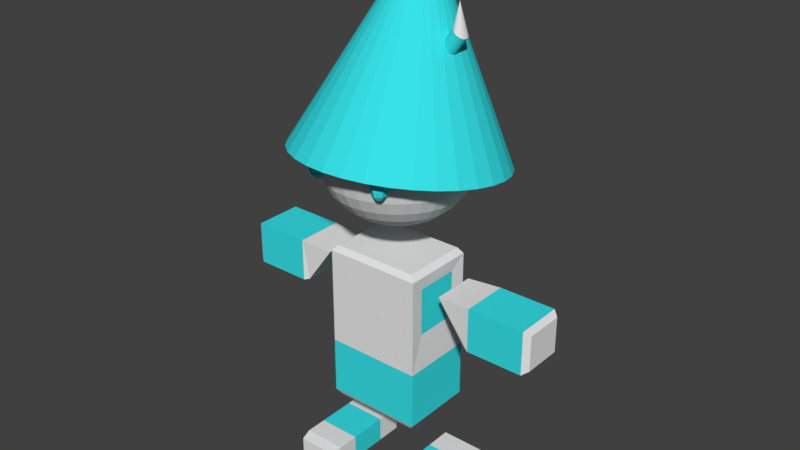 # Source: BasicBotStanding.blend  (saved by Blender 2.78.0; exported with 4.5.12 LTS)
import bpy
from mathutils import Matrix  # noqa: F401  (used for matrix-valued properties, if any)

bpy.ops.wm.read_factory_settings(use_empty=True)
scene = bpy.context.scene
scene.name = 'Scene'

# ---- collections
col_collection_1 = bpy.data.collections.new('Collection 1'); scene.collection.children.link(col_collection_1)

# ---- materials (node trees are filled in below, after node groups)
mat_basecolor = bpy.data.materials.new('BaseColor')
mat_basecolor.alpha_threshold = 0.0
mat_basecolor.use_transparent_shadow = False
mat_basecolor.roughness = 0.5
mat_blueish = bpy.data.materials.new('Blueish')
mat_blueish.alpha_threshold = 0.0
mat_blueish.use_transparent_shadow = False
mat_blueish.diffuse_color = (0.03868, 0.7547, 0.8, 1.0)
mat_blueish.specular_color = (1.0, 0.02497, 0.0)
mat_blueish.roughness = 0.5
mat_blueish.specular_intensity = 1.0
mat_basecolor_001 = bpy.data.materials.new('BaseColor.001')
mat_basecolor_001.alpha_threshold = 0.0
mat_basecolor_001.use_transparent_shadow = False
mat_basecolor_001.roughness = 0.5
mat_metalic = bpy.data.materials.new('Metalic')
mat_metalic.alpha_threshold = 0.0
mat_metalic.use_transparent_shadow = False
mat_metalic.diffuse_color = (0.8, 0.02335, 0.0, 1.0)
mat_metalic.roughness = 0.5

# ---- material node trees

# ---- world
world_world = bpy.data.worlds.new('World'); scene.world = world_world
world_world.color = (0.05088, 0.05088, 0.05088)
world_world.use_sun_shadow = False
world_world.sun_shadow_jitter_overblur = 0.0
world_world.cycles.sampling_method = 'MANUAL'

# ---- meshes
me_cube = bpy.data.meshes.new('Cube')
me_cube.from_pydata([(-0.5, -1.014, 5.444), (-0.5, -0.9671, 5.383), (-0.5, -0.9499, 5.3), (-0.5, -0.9671, 5.217), (-0.5, -1.014, 5.156), (-0.5, -1.078, 5.467), (-0.4444, -1.046, 5.444), (-0.4038, -1.023, 5.383), (-0.3889, -1.014, 5.3), (-0.4038, -1.023, 5.217), (-0.4444, -1.046, 5.156), (-0.4444, -1.11, 5.444), (-0.4038, -1.134, 5.383), (-0.3889, -1.142, 5.3), (-0.4038, -1.134, 5.217), (-0.4444, -1.11, 5.156), (-0.5, -1.142, 5.444), (-0.5, -1.189, 5.383), (-0.5, -1.206, 5.3), (-0.5, -1.189, 5.217), (-0.5, -1.142, 5.156), (-0.5, -1.078, 5.133), (-0.5556, -1.11, 5.444), (-0.5962, -1.134, 5.383), (-0.6111, -1.142, 5.3), (-0.5962, -1.134, 5.217), (-0.5556, -1.11, 5.156), (-0.5556, -1.046, 5.444), (-0.5962, -1.023, 5.383), (-0.6111, -1.014, 5.3), (-0.5962, -1.023, 5.217), (-0.5556, -1.046, 5.156), (-2.445, 0.3764, 2.859), (-1.555, 0.3764, 2.859), (-2.445, -0.3764, 2.859), (-1.555, -0.3764, 2.859), (-2.445, 0.3764, 3.541), (-1.555, 0.3764, 3.541), (-2.445, -0.3764, 3.541), (-1.555, -0.3764, 3.541), (-2.534, -0.3079, 2.923), (-2.534, 0.3079, 2.923), (-2.534, -0.3079, 3.477), (-2.534, 0.3079, 3.477), (-1.466, 0.3421, 2.892), (-1.466, -0.3421, 2.892), (-1.021, -0.3421, 3.508), (-1.021, 0.3421, 3.508), (-1.191, -0.7736, -0.0025), (-1.191, -0.7736, 0.4025), (-1.191, 0.5736, -0.0025), (-1.191, 0.5736, 0.4025), (-0.5088, -0.7736, -0.0025), (-0.5088, -0.7736, 0.4025), (-0.5088, 0.5736, -0.0025), (-0.5088, 0.5736, 0.4025), (-1.157, -0.9486, -0.000369), (-1.157, -0.9486, 0.3641), (-0.5429, -0.9486, 0.3641), (-0.5429, -0.9486, -0.000369), (-1.191, -0.4368, -0.0025), (-1.191, -0.4368, 0.4025), (-0.5088, -0.4368, -0.0025), (-0.5088, -0.4368, 0.4025), (-1.191, 0.1694, 0.4025), (-0.5088, 0.1694, -0.0025), (-1.191, 0.1694, -0.0025), (-0.5088, 0.1694, 0.4025), (0.6, -1.014, 5.444), (0.6, -0.9671, 5.383), (0.6, -0.9499, 5.3), (0.6, -0.9671, 5.217), (0.6, -1.014, 5.156), (0.6, -1.078, 5.467), (0.6556, -1.046, 5.444), (0.6962, -1.023, 5.383), (0.7111, -1.014, 5.3), (0.6962, -1.023, 5.217), (0.6556, -1.046, 5.156), (0.6556, -1.11, 5.444), (0.6962, -1.134, 5.383), (0.7111, -1.142, 5.3), (0.6962, -1.134, 5.217), (0.6556, -1.11, 5.156), (0.6, -1.142, 5.444), (0.6, -1.189, 5.383), (0.6, -1.206, 5.3), (0.6, -1.189, 5.217), (0.6, -1.142, 5.156), (0.6, -1.078, 5.133), (0.5444, -1.11, 5.444), (0.5038, -1.134, 5.383), (0.4889, -1.142, 5.3), (0.5038, -1.134, 5.217), (0.5444, -1.11, 5.156), (0.5444, -1.046, 5.444), (0.5038, -1.023, 5.383), (0.4889, -1.014, 5.3), (0.5038, -1.023, 5.217), (0.5444, -1.046, 5.156), (0.5088, -0.7736, -0.0025), (0.5088, -0.7736, 0.4025), (0.5088, 0.5736, -0.0025), (0.5088, 0.5736, 0.4025), (1.191, -0.7736, -0.0025), (1.191, -0.7736, 0.4025), (1.191, 0.5736, -0.0025), (1.191, 0.5736, 0.4025), (0.5429, -0.9486, -0.000369), (0.5429, -0.9486, 0.3641), (1.157, -0.9486, 0.3641), (1.157, -0.9486, -0.000369), (0.5088, -0.4368, -0.0025), (0.5088, -0.4368, 0.4025), (1.191, -0.4368, -0.0025), (1.191, -0.4368, 0.4025), (0.5088, 0.1694, 0.4025), (1.191, 0.1694, -0.0025), (0.5088, 0.1694, -0.0025), (1.191, 0.1694, 0.4025), (2.445, -0.3764, 2.859), (1.555, -0.3764, 2.859), (2.445, 0.3764, 2.859), (1.555, 0.3764, 2.859), (2.445, -0.3764, 3.541), (1.555, -0.3764, 3.541), (2.445, 0.3764, 3.541), (1.555, 0.3764, 3.541), (2.534, 0.3079, 2.923), (2.534, -0.3079, 2.923), (2.534, 0.3079, 3.477), (2.534, -0.3079, 3.477), (1.466, -0.3421, 2.892), (1.466, 0.3421, 2.892), (1.021, 0.3421, 3.508), (1.021, -0.3421, 3.508), (0.4465, 0.2653, 6.485), (0.5782, 0.2677, 6.671), (0.4647, 0.264, 6.472), (0.5965, 0.2664, 6.658), (0.4824, 0.2584, 6.46), (0.6142, 0.2608, 6.646), (0.4989, 0.2486, 6.448), (0.6306, 0.251, 6.634), (0.5136, 0.2352, 6.438), (0.6453, 0.2375, 6.624), (0.5258, 0.2185, 6.429), (0.6575, 0.2209, 6.616), (0.5352, 0.1992, 6.423), (0.6669, 0.2016, 6.609), (0.5413, 0.1781, 6.419), (0.673, 0.1805, 6.605), (0.5439, 0.1559, 6.417), (0.6757, 0.1583, 6.604), (0.543, 0.1336, 6.418), (0.6747, 0.136, 6.604), (0.5386, 0.112, 6.422), (0.6703, 0.1144, 6.608), (0.5307, 0.09185, 6.427), (0.6625, 0.09424, 6.614), (0.5198, 0.07401, 6.435), (0.6516, 0.0764, 6.622), (0.5063, 0.05915, 6.445), (0.638, 0.06153, 6.631), (0.4906, 0.04782, 6.456), (0.6224, 0.05021, 6.643), (0.4734, 0.04048, 6.469), (0.6052, 0.04286, 6.655), (0.4554, 0.03739, 6.481), (0.5871, 0.03978, 6.668), (0.4371, 0.03868, 6.494), (0.5689, 0.04107, 6.681), (0.4194, 0.04431, 6.507), (0.5512, 0.04669, 6.693), (0.403, 0.05404, 6.518), (0.5347, 0.05643, 6.705), (0.3883, 0.06752, 6.529), (0.52, 0.0699, 6.715), (0.3761, 0.08421, 6.537), (0.5078, 0.0866, 6.723), (0.3667, 0.1035, 6.543), (0.4984, 0.1059, 6.73), (0.3606, 0.1246, 6.547), (0.4923, 0.127, 6.734), (0.3579, 0.1467, 6.549), (0.4897, 0.1491, 6.735), (0.3589, 0.1691, 6.548), (0.4906, 0.1715, 6.734), (0.3633, 0.1907, 6.545), (0.495, 0.1931, 6.731), (0.3711, 0.2108, 6.539), (0.5029, 0.2132, 6.725), (0.382, 0.2287, 6.531), (0.5138, 0.2311, 6.717), (0.3956, 0.2435, 6.521), (0.5273, 0.2459, 6.707), (0.4112, 0.2549, 6.51), (0.543, 0.2572, 6.696), (0.4284, 0.2622, 6.498), (0.5602, 0.2646, 6.684), (0.9258, 0.2723, 7.124), (0.9075, 0.2736, 7.137), (0.9435, 0.2667, 7.111), (0.9599, 0.257, 7.1), (0.9746, 0.2435, 7.09), (0.9868, 0.2268, 7.081), (0.9962, 0.2075, 7.075), (1.002, 0.1864, 7.071), (1.005, 0.1643, 7.069), (1.004, 0.142, 7.07), (0.9996, 0.1203, 7.073), (0.9918, 0.1002, 7.079), (0.9809, 0.08236, 7.087), (0.9673, 0.0675, 7.097), (0.9517, 0.05617, 7.108), (0.9345, 0.04883, 7.12), (0.9164, 0.04574, 7.133), (0.8982, 0.04703, 7.146), (0.8805, 0.05266, 7.159), (0.864, 0.06239, 7.17), (0.8493, 0.07587, 7.18), (0.8371, 0.09256, 7.189), (0.8277, 0.1118, 7.195), (0.8216, 0.133, 7.199), (0.819, 0.1551, 7.201), (0.8199, 0.1774, 7.2), (0.8243, 0.1991, 7.196), (0.8322, 0.2192, 7.191), (0.8431, 0.237, 7.183), (0.8566, 0.2519, 7.173), (0.8723, 0.2632, 7.162), (0.8895, 0.2706, 7.149), (0.8931, 0.1529, 7.549), (0.8931, 0.1529, 7.549), (0.8931, 0.1529, 7.549), (0.8931, 0.1529, 7.549), (0.8931, 0.1529, 7.549), (0.8931, 0.1529, 7.549), (0.8931, 0.1529, 7.549), (0.8931, 0.1529, 7.549), (0.8931, 0.1529, 7.549), (0.8931, 0.1529, 7.549), (0.8931, 0.1529, 7.549), (0.8931, 0.1529, 7.549), (0.8931, 0.1529, 7.549), (0.8931, 0.1529, 7.549), (0.8931, 0.1529, 7.549), (0.8931, 0.1529, 7.549), (0.8931, 0.1529, 7.549), (0.8931, 0.1529, 7.549), (0.8931, 0.1529, 7.549), (0.8931, 0.1529, 7.549), (0.8931, 0.1529, 7.549), (0.8931, 0.1529, 7.549), (0.8931, 0.1529, 7.549), (0.8931, 0.1529, 7.549), (0.8931, 0.1529, 7.549), (0.8931, 0.1529, 7.549), (0.8931, 0.1529, 7.549), (0.8931, 0.1529, 7.549), (0.8931, 0.1529, 7.549), (0.8931, 0.1529, 7.549), (0.8931, 0.1529, 7.549), (0.8931, 0.1529, 7.549), (0.0416, 1.567, 4.988), (0.3506, 1.537, 4.993), (0.6478, 1.448, 5.009), (0.9216, 1.304, 5.034), (1.162, 1.11, 5.068), (1.359, 0.8737, 5.11), (1.505, 0.604, 5.157), (1.595, 0.3114, 5.209), (1.626, 0.007075, 5.263), (0.0416, 0.5572, 8.383), (1.595, -0.2973, 5.316), (1.505, -0.5899, 5.368), (1.359, -0.8596, 5.416), (1.162, -1.096, 5.457), (0.9216, -1.29, 5.491), (0.6478, -1.434, 5.517), (0.3506, -1.523, 5.533), (0.0416, -1.553, 5.538), (-0.2674, -1.523, 5.533), (-0.5646, -1.434, 5.517), (-0.8384, -1.29, 5.491), (-1.078, -1.096, 5.457), (-1.275, -0.8596, 5.416), (-1.422, -0.5899, 5.368), (-1.512, -0.2973, 5.316), (-1.542, 0.007076, 5.263), (-1.512, 0.3114, 5.209), (-1.422, 0.604, 5.157), (-1.275, 0.8737, 5.11), (-1.078, 1.11, 5.068), (-0.8384, 1.304, 5.034), (-0.5646, 1.448, 5.009), (-0.2674, 1.537, 4.993), (0.08682, 0.1926, 6.666), (0.1303, 0.4112, 6.599), (0.1704, 0.6127, 6.489), (0.2055, 0.7892, 6.341), (0.2343, 0.9341, 6.161), (0.2557, 1.042, 5.956), (0.2689, 1.108, 5.733), (0.2734, 1.131, 5.501), (0.2689, 1.108, 5.269), (0.2557, 1.042, 5.046), (0.2343, 0.9341, 4.841), (0.2055, 0.7892, 4.661), (0.1704, 0.6127, 4.513), (0.1303, 0.4112, 4.403), (0.08682, 0.1926, 4.336), (0.1303, 0.1795, 6.666), (0.2156, 0.3854, 6.599), (0.2942, 0.5751, 6.489), (0.3631, 0.7414, 6.341), (0.4196, 0.8779, 6.161), (0.4616, 0.9794, 5.956), (0.4875, 1.042, 5.733), (0.4962, 1.063, 5.501), (0.4875, 1.042, 5.269), (0.4616, 0.9794, 5.046), (0.4196, 0.8779, 4.841), (0.3631, 0.7414, 4.661), (0.2942, 0.5751, 4.513), (0.2156, 0.3854, 4.403), (0.1303, 0.1795, 4.336), (0.1704, 0.158, 6.666), (0.2942, 0.3433, 6.599), (0.4083, 0.5141, 6.489), (0.5083, 0.6638, 6.341), (0.5904, 0.7866, 6.161), (0.6514, 0.8779, 5.956), (0.6889, 0.9341, 5.733), (0.7016, 0.9531, 5.501), (0.6889, 0.9341, 5.269), (0.6514, 0.8779, 5.046), (0.5904, 0.7866, 4.841), (0.5083, 0.6638, 4.661), (0.4083, 0.5141, 4.513), (0.2942, 0.3433, 4.403), (0.1704, 0.158, 4.336), (0.2055, 0.1292, 6.666), (0.3631, 0.2868, 6.599), (0.5083, 0.432, 6.489), (0.6356, 0.5593, 6.341), (0.7401, 0.6638, 6.161), (0.8177, 0.7414, 5.956), (0.8655, 0.7892, 5.733), (0.8816, 0.8054, 5.501), (0.8655, 0.7892, 5.269), (0.8177, 0.7414, 5.046), (0.7401, 0.6638, 4.841), (0.6356, 0.5593, 4.661), (0.5083, 0.432, 4.513), (0.3631, 0.2868, 4.403), (0.2055, 0.1292, 4.336), (0.2343, 0.0941, 6.666), (0.4196, 0.2179, 6.599), (0.5904, 0.332, 6.489), (0.7401, 0.432, 6.341), (0.8629, 0.5141, 6.161), (0.9542, 0.5751, 5.956), (1.01, 0.6127, 5.733), (1.029, 0.6254, 5.501), (1.01, 0.6127, 5.269), (0.9542, 0.5751, 5.046), (0.8629, 0.5141, 4.841), (0.7401, 0.432, 4.661), (0.5904, 0.332, 4.513), (0.4196, 0.2179, 4.403), (0.2343, 0.0941, 4.336), (0.0416, -0.03467, 4.313), (0.2557, 0.05403, 6.666), (0.4616, 0.1393, 6.599), (0.6514, 0.2179, 6.489), (0.8177, 0.2868, 6.341), (0.9542, 0.3433, 6.161), (1.056, 0.3854, 5.956), (1.118, 0.4112, 5.733), (1.139, 0.42, 5.501), (1.118, 0.4112, 5.269), (1.056, 0.3854, 5.046), (0.9542, 0.3433, 4.841), (0.8177, 0.2868, 4.661), (0.6514, 0.2179, 4.513), (0.4616, 0.1393, 4.403), (0.2557, 0.05403, 4.336), (0.2689, 0.01055, 6.666), (0.4875, 0.05403, 6.599), (0.6889, 0.0941, 6.489), (0.8655, 0.1292, 6.341), (1.01, 0.158, 6.161), (1.118, 0.1795, 5.956), (1.184, 0.1926, 5.733), (1.207, 0.1971, 5.501), (1.184, 0.1926, 5.269), (1.118, 0.1795, 5.046), (1.01, 0.158, 4.841), (0.8655, 0.1292, 4.661), (0.6889, 0.0941, 4.513), (0.4875, 0.05403, 4.403), (0.2689, 0.01055, 4.336), (0.2734, -0.03467, 6.666), (0.4962, -0.03467, 6.599), (0.7016, -0.03467, 6.489), (0.8816, -0.03467, 6.341), (1.029, -0.03467, 6.161), (1.139, -0.03467, 5.956), (1.207, -0.03467, 5.733), (1.23, -0.03467, 5.501), (1.207, -0.03467, 5.269), (1.139, -0.03467, 5.046), (1.029, -0.03467, 4.841), (0.8816, -0.03467, 4.661), (0.7016, -0.03467, 4.513), (0.4962, -0.03467, 4.403), (0.2734, -0.03467, 4.336), (0.2689, -0.07988, 6.666), (0.4875, -0.1234, 6.599), (0.6889, -0.1634, 6.489), (0.8655, -0.1986, 6.341), (1.01, -0.2274, 6.161), (1.118, -0.2488, 5.956), (1.184, -0.262, 5.733), (1.207, -0.2664, 5.501), (1.184, -0.262, 5.269), (1.118, -0.2488, 5.046), (1.01, -0.2274, 4.841), (0.8655, -0.1986, 4.661), (0.6889, -0.1634, 4.513), (0.4875, -0.1234, 4.403), (0.2689, -0.07988, 4.336), (0.2557, -0.1234, 6.666), (0.4616, -0.2086, 6.599), (0.6514, -0.2872, 6.489), (0.8177, -0.3561, 6.341), (0.9542, -0.4127, 6.161), (1.056, -0.4547, 5.956), (1.118, -0.4806, 5.733), (1.139, -0.4893, 5.501), (1.118, -0.4806, 5.269), (1.056, -0.4547, 5.046), (0.9542, -0.4127, 4.841), (0.8177, -0.3561, 4.661), (0.6514, -0.2872, 4.513), (0.4616, -0.2086, 4.403), (0.2557, -0.1234, 4.336), (0.2343, -0.1634, 6.666), (0.4196, -0.2872, 6.599), (0.5904, -0.4014, 6.489), (0.7401, -0.5014, 6.341), (0.8629, -0.5835, 6.161), (0.9542, -0.6444, 5.956), (1.01, -0.682, 5.733), (1.029, -0.6947, 5.501), (1.01, -0.682, 5.269), (0.9542, -0.6444, 5.046), (0.8629, -0.5835, 4.841), (0.7401, -0.5014, 4.661), (0.5904, -0.4014, 4.513), (0.4196, -0.2872, 4.403), (0.2343, -0.1634, 4.336), (0.2055, -0.1986, 6.666), (0.3631, -0.3561, 6.599), (0.5083, -0.5014, 6.489), (0.6356, -0.6287, 6.341), (0.7401, -0.7331, 6.161), (0.8177, -0.8108, 5.956), (0.8655, -0.8586, 5.733), (0.8816, -0.8747, 5.501), (0.8655, -0.8586, 5.269), (0.8177, -0.8108, 5.046), (0.7401, -0.7331, 4.841), (0.6356, -0.6287, 4.661), (0.5083, -0.5014, 4.513), (0.3631, -0.3561, 4.403), (0.2055, -0.1986, 4.336), (0.1704, -0.2274, 6.666), (0.2942, -0.4127, 6.599), (0.4083, -0.5835, 6.489), (0.5083, -0.7331, 6.341), (0.5904, -0.856, 6.161), (0.6514, -0.9473, 5.956), (0.6889, -1.003, 5.733), (0.7016, -1.022, 5.501), (0.6889, -1.003, 5.269), (0.6514, -0.9473, 5.046), (0.5904, -0.856, 4.841), (0.5083, -0.7331, 4.661), (0.4083, -0.5835, 4.513), (0.2942, -0.4127, 4.403), (0.1704, -0.2274, 4.336), (0.1303, -0.2488, 6.666), (0.2156, -0.4547, 6.599), (0.2942, -0.6444, 6.489), (0.3631, -0.8108, 6.341), (0.4196, -0.9473, 6.161), (0.4616, -1.049, 5.956), (0.4875, -1.111, 5.733), (0.4962, -1.132, 5.501), (0.4875, -1.111, 5.269), (0.4616, -1.049, 5.046), (0.4196, -0.9473, 4.841), (0.3631, -0.8108, 4.661), (0.2942, -0.6444, 4.513), (0.2156, -0.4547, 4.403), (0.1303, -0.2488, 4.336), (0.08682, -0.262, 6.666), (0.1303, -0.4806, 6.599), (0.1704, -0.682, 6.489), (0.2055, -0.8586, 6.341), (0.2343, -1.003, 6.161), (0.2557, -1.111, 5.956), (0.2689, -1.177, 5.733), (0.2734, -1.2, 5.501), (0.2689, -1.177, 5.269), (0.2557, -1.111, 5.046), (0.2343, -1.003, 4.841), (0.2055, -0.8586, 4.661), (0.1704, -0.682, 4.513), (0.1303, -0.4806, 4.403), (0.08682, -0.262, 4.336), (0.0416, -0.2664, 6.666), (0.0416, -0.4893, 6.599), (0.0416, -0.6947, 6.489), (0.0416, -0.8747, 6.341), (0.0416, -1.022, 6.161), (0.0416, -1.132, 5.956), (0.0416, -1.2, 5.733), (0.0416, -1.223, 5.501), (0.0416, -1.2, 5.269), (0.0416, -1.132, 5.046), (0.0416, -1.022, 4.841), (0.0416, -0.8747, 4.661), (0.0416, -0.6947, 4.513), (0.0416, -0.4893, 4.403), (0.0416, -0.2664, 4.336), (-0.003616, -0.262, 6.666), (-0.04709, -0.4806, 6.599), (-0.08716, -0.682, 6.489), (-0.1223, -0.8586, 6.341), (-0.1511, -1.003, 6.161), (-0.1725, -1.111, 5.956), (-0.1857, -1.177, 5.733), (-0.1902, -1.2, 5.501), (-0.1857, -1.177, 5.269), (-0.1725, -1.111, 5.046), (-0.1511, -1.003, 4.841), (-0.1223, -0.8586, 4.661), (-0.08716, -0.682, 4.513), (-0.04709, -0.4806, 4.403), (-0.003616, -0.262, 4.336), (-0.04709, -0.2488, 6.666), (-0.1324, -0.4547, 6.599), (-0.211, -0.6444, 6.489), (-0.2799, -0.8108, 6.341), (-0.3364, -0.9473, 6.161), (-0.3784, -1.049, 5.956), (-0.4043, -1.111, 5.733), (-0.413, -1.132, 5.501), (-0.4043, -1.111, 5.269), (-0.3784, -1.049, 5.046), (-0.3364, -0.9473, 4.841), (-0.2799, -0.8108, 4.661), (-0.211, -0.6444, 4.513), (-0.1324, -0.4547, 4.403), (-0.04709, -0.2488, 4.336), (0.0416, -0.03467, 6.689), (-0.08716, -0.2274, 6.666), (-0.211, -0.4127, 6.599), (-0.3251, -0.5835, 6.489), (-0.4251, -0.7331, 6.341), (-0.5072, -0.856, 6.161), (-0.5682, -0.9473, 5.956), (-0.6057, -1.003, 5.733), (-0.6184, -1.022, 5.501), (-0.6057, -1.003, 5.269), (-0.5682, -0.9473, 5.046), (-0.5072, -0.856, 4.841), (-0.4251, -0.7331, 4.661), (-0.3251, -0.5835, 4.513), (-0.211, -0.4127, 4.403), (-0.08716, -0.2274, 4.336), (-0.1223, -0.1986, 6.666), (-0.2799, -0.3561, 6.599), (-0.4251, -0.5014, 6.489), (-0.5524, -0.6287, 6.341), (-0.6569, -0.7331, 6.161), (-0.7345, -0.8108, 5.956), (-0.7823, -0.8586, 5.733), (-0.7984, -0.8747, 5.501), (-0.7823, -0.8586, 5.269), (-0.7345, -0.8108, 5.046), (-0.6569, -0.7331, 4.841), (-0.5524, -0.6287, 4.661), (-0.4251, -0.5014, 4.513), (-0.2799, -0.3561, 4.403), (-0.1223, -0.1986, 4.336), (-0.1511, -0.1634, 6.666), (-0.3364, -0.2872, 6.599), (-0.5072, -0.4014, 6.489), (-0.6569, -0.5014, 6.341), (-0.7797, -0.5835, 6.161), (-0.871, -0.6444, 5.956), (-0.9272, -0.682, 5.733), (-0.9462, -0.6947, 5.501), (-0.9272, -0.682, 5.269), (-0.871, -0.6444, 5.046), (-0.7797, -0.5835, 4.841), (-0.6569, -0.5014, 4.661), (-0.5072, -0.4014, 4.513), (-0.3364, -0.2872, 4.403), (-0.1511, -0.1634, 4.336), (-0.1725, -0.1234, 6.666), (-0.3784, -0.2086, 6.599), (-0.5682, -0.2872, 6.489), (-0.7345, -0.3561, 6.341), (-0.871, -0.4127, 6.161), (-0.9724, -0.4547, 5.956), (-1.035, -0.4806, 5.733), (-1.056, -0.4893, 5.501), (-1.035, -0.4806, 5.269), (-0.9724, -0.4547, 5.046), (-0.871, -0.4127, 4.841), (-0.7345, -0.3561, 4.661), (-0.5682, -0.2872, 4.513), (-0.3784, -0.2086, 4.403), (-0.1725, -0.1234, 4.336), (-0.1857, -0.07988, 6.666), (-0.4043, -0.1234, 6.599), (-0.6057, -0.1634, 6.489), (-0.7823, -0.1986, 6.341), (-0.9272, -0.2274, 6.161), (-1.035, -0.2488, 5.956), (-1.101, -0.262, 5.733), (-1.124, -0.2664, 5.501), (-1.101, -0.262, 5.269), (-1.035, -0.2488, 5.046), (-0.9272, -0.2274, 4.841), (-0.7823, -0.1986, 4.661), (-0.6057, -0.1634, 4.513), (-0.4043, -0.1234, 4.403), (-0.1857, -0.07988, 4.336), (-0.1902, -0.03467, 6.666), (-0.413, -0.03467, 6.599), (-0.6184, -0.03467, 6.489), (-0.7984, -0.03467, 6.341), (-0.9462, -0.03467, 6.161), (-1.056, -0.03467, 5.956), (-1.124, -0.03467, 5.733), (-1.146, -0.03467, 5.501), (-1.124, -0.03467, 5.269), (-1.056, -0.03467, 5.046), (-0.9462, -0.03467, 4.841), (-0.7984, -0.03467, 4.661), (-0.6184, -0.03467, 4.513), (-0.413, -0.03467, 4.403), (-0.1902, -0.03467, 4.336), (-0.1857, 0.01055, 6.666), (-0.4043, 0.05403, 6.599), (-0.6057, 0.0941, 6.489), (-0.7823, 0.1292, 6.341), (-0.9272, 0.158, 6.161), (-1.035, 0.1795, 5.956), (-1.101, 0.1926, 5.733), (-1.124, 0.1971, 5.501), (-1.101, 0.1926, 5.269), (-1.035, 0.1795, 5.046), (-0.9272, 0.158, 4.841), (-0.7823, 0.1292, 4.661), (-0.6057, 0.0941, 4.513), (-0.4043, 0.05403, 4.403), (-0.1857, 0.01055, 4.336), (-0.1725, 0.05403, 6.666), (-0.3784, 0.1393, 6.599), (-0.5682, 0.2179, 6.489), (-0.7345, 0.2868, 6.341), (-0.871, 0.3433, 6.161), (-0.9724, 0.3854, 5.956), (-1.035, 0.4112, 5.733), (-1.056, 0.42, 5.501), (-1.035, 0.4112, 5.269), (-0.9724, 0.3854, 5.046), (-0.871, 0.3433, 4.841), (-0.7345, 0.2868, 4.661), (-0.5682, 0.2179, 4.513), (-0.3784, 0.1393, 4.403), (-0.1725, 0.05403, 4.336), (-0.1511, 0.0941, 6.666), (-0.3364, 0.2179, 6.599), (-0.5072, 0.332, 6.489), (-0.6569, 0.432, 6.341), (-0.7797, 0.5141, 6.161), (-0.871, 0.5751, 5.956), (-0.9272, 0.6127, 5.733), (-0.9462, 0.6254, 5.501), (-0.9272, 0.6127, 5.269), (-0.871, 0.5751, 5.046), (-0.7797, 0.5141, 4.841), (-0.6569, 0.432, 4.661), (-0.5072, 0.332, 4.513), (-0.3364, 0.2179, 4.403), (-0.1511, 0.0941, 4.336), (-0.1223, 0.1292, 6.666), (-0.2799, 0.2868, 6.599), (-0.4251, 0.432, 6.489), (-0.5524, 0.5593, 6.341), (-0.6569, 0.6638, 6.161), (-0.7345, 0.7414, 5.956), (-0.7823, 0.7892, 5.733), (-0.7984, 0.8054, 5.501), (-0.7823, 0.7892, 5.269), (-0.7345, 0.7414, 5.046), (-0.6569, 0.6638, 4.841), (-0.5524, 0.5593, 4.661), (-0.4251, 0.432, 4.513), (-0.2799, 0.2868, 4.403), (-0.1223, 0.1292, 4.336), (-0.08716, 0.158, 6.666), (-0.211, 0.3433, 6.599), (-0.3251, 0.5141, 6.489), (-0.4251, 0.6638, 6.341), (-0.5072, 0.7866, 6.161), (-0.5682, 0.8779, 5.956), (-0.6057, 0.9341, 5.733), (-0.6184, 0.9531, 5.501), (-0.6057, 0.9341, 5.269), (-0.5682, 0.8779, 5.046), (-0.5072, 0.7866, 4.841), (-0.4251, 0.6638, 4.661), (-0.3251, 0.5141, 4.513), (-0.211, 0.3433, 4.403), (-0.08716, 0.158, 4.336), (-0.04709, 0.1795, 6.666), (-0.1324, 0.3854, 6.599), (-0.211, 0.5751, 6.489), (-0.2799, 0.7414, 6.341), (-0.3364, 0.8779, 6.161), (-0.3784, 0.9794, 5.956), (-0.4043, 1.042, 5.733), (-0.413, 1.063, 5.501), (-0.4043, 1.042, 5.269), (-0.3784, 0.9794, 5.046), (-0.3364, 0.8779, 4.841), (-0.2799, 0.7414, 4.661), (-0.211, 0.5751, 4.513), (-0.1324, 0.3854, 4.403), (-0.04709, 0.1795, 4.336), (-0.003616, 0.1926, 6.666), (-0.04709, 0.4112, 6.599), (-0.08716, 0.6127, 6.489), (-0.1223, 0.7892, 6.341), (-0.1511, 0.9341, 6.161), (-0.1725, 1.042, 5.956), (-0.1857, 1.108, 5.733), (-0.1902, 1.131, 5.501), (-0.1857, 1.108, 5.269), (-0.1725, 1.042, 5.046), (-0.1511, 0.9341, 4.841), (-0.1223, 0.7892, 4.661), (-0.08716, 0.6127, 4.513), (-0.04709, 0.4112, 4.403), (-0.003616, 0.1926, 4.336), (0.0416, 0.1971, 6.666), (0.0416, 0.42, 6.599), (0.0416, 0.6254, 6.489), (0.0416, 0.8054, 6.341), (0.0416, 0.9531, 6.161), (0.0416, 1.063, 5.956), (0.0416, 1.131, 5.733), (0.0416, 1.153, 5.501), (0.0416, 1.131, 5.269), (0.0416, 1.063, 5.046), (0.0416, 0.9531, 4.841), (0.0416, 0.8054, 4.661), (0.0416, 0.6253, 4.513), (0.0416, 0.42, 4.403), (0.0416, 0.1971, 4.336), (0.7552, 0.576, 1.3), (0.7552, -0.576, 1.3), (-0.7552, -0.576, 1.3), (-0.7552, 0.576, 1.3), (0.7552, 0.576, 2.2), (0.7552, -0.576, 2.2), (-0.7552, -0.576, 2.2), (-0.7552, 0.576, 2.2), (0.7552, 0.576, 3.73), (0.7552, -0.576, 3.73), (-0.7552, 0.576, 3.73), (-0.7552, -0.576, 3.73), (0.6797, 0.5184, 3.82), (0.6797, -0.5184, 3.82), (-0.6797, 0.5184, 3.82), (-0.6797, -0.5184, 3.82), (0.6797, 0.5184, 1.21), (0.6797, -0.5184, 1.21), (-0.6797, 0.5184, 1.21), (-0.6797, -0.5184, 1.21), (0.7277, 0.3456, 2.776), (0.7277, -0.3456, 2.776), (0.7277, 0.3456, 3.524), (0.7277, -0.3456, 3.524), (-0.7114, -0.3456, 2.776), (-0.7114, 0.3456, 2.776), (-0.7114, -0.3456, 3.524), (-0.7114, 0.3456, 3.524)], [], [(3, 2, 8, 9), (1, 0, 6, 7), (4, 3, 9, 10), (2, 1, 7, 8), (0, 5, 6), (21, 4, 10), (10, 9, 14, 15), (8, 7, 12, 13), (6, 5, 11), (21, 10, 15), (9, 8, 13, 14), (7, 6, 11, 12), (15, 14, 19, 20), (13, 12, 17, 18), (11, 5, 16), (21, 15, 20), (14, 13, 18, 19), (12, 11, 16, 17), (20, 19, 25, 26), (18, 17, 23, 24), (16, 5, 22), (21, 20, 26), (19, 18, 24, 25), (17, 16, 22, 23), (24, 23, 28, 29), (22, 5, 27), (21, 26, 31), (25, 24, 29, 30), (23, 22, 27, 28), (26, 25, 30, 31), (27, 5, 0), (21, 31, 4), (30, 29, 2, 3), (28, 27, 0, 1), (31, 30, 3, 4), (29, 28, 1, 2), (32, 33, 35, 34), (34, 35, 39, 38), (38, 39, 37, 36), (36, 37, 33, 32), (36, 32, 41, 43), (39, 35, 45, 46), (40, 42, 43, 41), (34, 38, 42, 40), (32, 34, 40, 41), (38, 36, 43, 42), (46, 45, 44, 47), (37, 39, 46, 47), (35, 33, 44, 45), (33, 37, 47, 44), (66, 64, 51, 50), (50, 51, 55, 54), (62, 63, 53, 52), (49, 48, 56, 57), (60, 62, 52, 48), (63, 61, 49, 53), (59, 58, 57, 56), (48, 52, 59, 56), (53, 49, 57, 58), (52, 53, 58, 59), (67, 64, 61, 63), (66, 65, 62, 60), (65, 67, 63, 62), (48, 49, 61, 60), (54, 55, 67, 65), (50, 54, 65, 66), (55, 51, 64, 67), (60, 61, 64, 66), (71, 70, 76, 77), (69, 68, 74, 75), (72, 71, 77, 78), (70, 69, 75, 76), (68, 73, 74), (89, 72, 78), (78, 77, 82, 83), (76, 75, 80, 81), (74, 73, 79), (89, 78, 83), (77, 76, 81, 82), (75, 74, 79, 80), (83, 82, 87, 88), (81, 80, 85, 86), (79, 73, 84), (89, 83, 88), (82, 81, 86, 87), (80, 79, 84, 85), (88, 87, 93, 94), (86, 85, 91, 92), (84, 73, 90), (89, 88, 94), (87, 86, 92, 93), (85, 84, 90, 91), (92, 91, 96, 97), (90, 73, 95), (89, 94, 99), (93, 92, 97, 98), (91, 90, 95, 96), (94, 93, 98, 99), (95, 73, 68), (89, 99, 72), (98, 97, 70, 71), (96, 95, 68, 69), (99, 98, 71, 72), (97, 96, 69, 70), (118, 116, 103, 102), (102, 103, 107, 106), (114, 115, 105, 104), (101, 100, 108, 109), (112, 114, 104, 100), (115, 113, 101, 105), (111, 110, 109, 108), (100, 104, 111, 108), (105, 101, 109, 110), (104, 105, 110, 111), (119, 116, 113, 115), (118, 117, 114, 112), (117, 119, 115, 114), (100, 101, 113, 112), (106, 107, 119, 117), (102, 106, 117, 118), (107, 103, 116, 119), (112, 113, 116, 118), (120, 121, 123, 122), (122, 123, 127, 126), (126, 127, 125, 124), (124, 125, 121, 120), (124, 120, 129, 131), (127, 123, 133, 134), (128, 130, 131, 129), (122, 126, 130, 128), (120, 122, 128, 129), (126, 124, 131, 130), (134, 133, 132, 135), (125, 127, 134, 135), (123, 121, 132, 133), (121, 125, 135, 132), (136, 137, 139, 138), (138, 139, 141, 140), (140, 141, 143, 142), (142, 143, 145, 144), (144, 145, 147, 146), (146, 147, 149, 148), (148, 149, 151, 150), (150, 151, 153, 152), (152, 153, 155, 154), (154, 155, 157, 156), (156, 157, 159, 158), (158, 159, 161, 160), (160, 161, 163, 162), (162, 163, 165, 164), (164, 165, 167, 166), (166, 167, 169, 168), (168, 169, 171, 170), (170, 171, 173, 172), (172, 173, 175, 174), (174, 175, 177, 176), (176, 177, 179, 178), (178, 179, 181, 180), (180, 181, 183, 182), (182, 183, 185, 184), (184, 185, 187, 186), (186, 187, 189, 188), (188, 189, 191, 190), (190, 191, 193, 192), (192, 193, 195, 194), (194, 195, 197, 196), (143, 141, 202, 203), (196, 197, 199, 198), (198, 199, 137, 136), (136, 138, 140, 142, 144, 146, 148, 150, 152, 154, 156, 158, 160, 162, 164, 166, 168, 170, 172, 174, 176, 178, 180, 182, 184, 186, 188, 190, 192, 194, 196, 198), (207, 206, 238, 239), (161, 159, 211, 212), (179, 177, 220, 221), (197, 195, 229, 230), (153, 151, 207, 208), (171, 169, 216, 217), (189, 187, 225, 226), (145, 143, 203, 204), (163, 161, 212, 213), (181, 179, 221, 222), (199, 197, 230, 231), (155, 153, 208, 209), (173, 171, 217, 218), (191, 189, 226, 227), (147, 145, 204, 205), (165, 163, 213, 214), (183, 181, 222, 223), (139, 137, 201, 200), (137, 199, 231, 201), (157, 155, 209, 210), (175, 173, 218, 219), (193, 191, 227, 228), (149, 147, 205, 206), (167, 165, 214, 215), (185, 183, 223, 224), (141, 139, 200, 202), (159, 157, 210, 211), (177, 175, 219, 220), (195, 193, 228, 229), (151, 149, 206, 207), (169, 167, 215, 216), (187, 185, 224, 225), (232, 233, 263, 262, 261, 260, 259, 258, 257, 256, 255, 254, 253, 252, 251, 250, 249, 248, 247, 246, 245, 244, 243, 242, 241, 240, 239, 238, 237, 236, 235, 234), (221, 220, 252, 253), (208, 207, 239, 240), (222, 221, 253, 254), (209, 208, 240, 241), (223, 222, 254, 255), (210, 209, 241, 242), (224, 223, 255, 256), (211, 210, 242, 243), (225, 224, 256, 257), (212, 211, 243, 244), (226, 225, 257, 258), (213, 212, 244, 245), (227, 226, 258, 259), (214, 213, 245, 246), (200, 201, 233, 232), (228, 227, 259, 260), (215, 214, 246, 247), (202, 200, 232, 234), (229, 228, 260, 261), (216, 215, 247, 248), (203, 202, 234, 235), (230, 229, 261, 262), (217, 216, 248, 249), (204, 203, 235, 236), (231, 230, 262, 263), (218, 217, 249, 250), (205, 204, 236, 237), (201, 231, 263, 233), (219, 218, 250, 251), (206, 205, 237, 238), (220, 219, 251, 252), (264, 273, 265), (265, 273, 266), (266, 273, 267), (267, 273, 268), (268, 273, 269), (269, 273, 270), (270, 273, 271), (271, 273, 272), (272, 273, 274), (274, 273, 275), (275, 273, 276), (276, 273, 277), (277, 273, 278), (278, 273, 279), (279, 273, 280), (280, 273, 281), (281, 273, 282), (282, 273, 283), (283, 273, 284), (284, 273, 285), (285, 273, 286), (286, 273, 287), (287, 273, 288), (288, 273, 289), (289, 273, 290), (290, 273, 291), (291, 273, 292), (292, 273, 293), (293, 273, 294), (294, 273, 295), (295, 273, 296), (296, 273, 264), (264, 265, 266, 267, 268, 269, 270, 271, 272, 274, 275, 276, 277, 278, 279, 280, 281, 282, 283, 284, 285, 286, 287, 288, 289, 290, 291, 292, 293, 294, 295, 296), (769, 768, 301, 302), (777, 776, 309, 310), (770, 769, 302, 303), (778, 777, 310, 311), (771, 770, 303, 304), (764, 568, 297), (372, 778, 311), (772, 771, 304, 305), (765, 764, 297, 298), (773, 772, 305, 306), (766, 765, 298, 299), (774, 773, 306, 307), (767, 766, 299, 300), (775, 774, 307, 308), (768, 767, 300, 301), (776, 775, 308, 309), (301, 300, 315, 316), (309, 308, 323, 324), (302, 301, 316, 317), (310, 309, 324, 325), (303, 302, 317, 318), (311, 310, 325, 326), (304, 303, 318, 319), (297, 568, 312), (372, 311, 326), (305, 304, 319, 320), (298, 297, 312, 313), (306, 305, 320, 321), (299, 298, 313, 314), (307, 306, 321, 322), (300, 299, 314, 315), (308, 307, 322, 323), (320, 319, 334, 335), (313, 312, 327, 328), (321, 320, 335, 336), (314, 313, 328, 329), (322, 321, 336, 337), (315, 314, 329, 330), (323, 322, 337, 338), (316, 315, 330, 331), (324, 323, 338, 339), (317, 316, 331, 332), (325, 324, 339, 340), (318, 317, 332, 333), (326, 325, 340, 341), (319, 318, 333, 334), (312, 568, 327), (372, 326, 341), (339, 338, 353, 354), (332, 331, 346, 347), (340, 339, 354, 355), (333, 332, 347, 348), (341, 340, 355, 356), (334, 333, 348, 349), (327, 568, 342), (372, 341, 356), (335, 334, 349, 350), (328, 327, 342, 343), (336, 335, 350, 351), (329, 328, 343, 344), (337, 336, 351, 352), (330, 329, 344, 345), (338, 337, 352, 353), (331, 330, 345, 346), (343, 342, 357, 358), (351, 350, 365, 366), (344, 343, 358, 359), (352, 351, 366, 367), (345, 344, 359, 360), (353, 352, 367, 368), (346, 345, 360, 361), (354, 353, 368, 369), (347, 346, 361, 362), (355, 354, 369, 370), (348, 347, 362, 363), (356, 355, 370, 371), (349, 348, 363, 364), (342, 568, 357), (372, 356, 371), (350, 349, 364, 365), (362, 361, 377, 378), (370, 369, 385, 386), (363, 362, 378, 379), (371, 370, 386, 387), (364, 363, 379, 380), (357, 568, 373), (372, 371, 387), (365, 364, 380, 381), (358, 357, 373, 374), (366, 365, 381, 382), (359, 358, 374, 375), (367, 366, 382, 383), (360, 359, 375, 376), (368, 367, 383, 384), (361, 360, 376, 377), (369, 368, 384, 385), (382, 381, 396, 397), (375, 374, 389, 390), (383, 382, 397, 398), (376, 375, 390, 391), (384, 383, 398, 399), (377, 376, 391, 392), (385, 384, 399, 400), (378, 377, 392, 393), (386, 385, 400, 401), (379, 378, 393, 394), (387, 386, 401, 402), (380, 379, 394, 395), (373, 568, 388), (372, 387, 402), (381, 380, 395, 396), (374, 373, 388, 389), (401, 400, 415, 416), (394, 393, 408, 409), (402, 401, 416, 417), (395, 394, 409, 410), (388, 568, 403), (372, 402, 417), (396, 395, 410, 411), (389, 388, 403, 404), (397, 396, 411, 412), (390, 389, 404, 405), (398, 397, 412, 413), (391, 390, 405, 406), (399, 398, 413, 414), (392, 391, 406, 407), (400, 399, 414, 415), (393, 392, 407, 408), (413, 412, 427, 428), (406, 405, 420, 421), (414, 413, 428, 429), (407, 406, 421, 422), (415, 414, 429, 430), (408, 407, 422, 423), (416, 415, 430, 431), (409, 408, 423, 424), (417, 416, 431, 432), (410, 409, 424, 425), (403, 568, 418), (372, 417, 432), (411, 410, 425, 426), (404, 403, 418, 419), (412, 411, 426, 427), (405, 404, 419, 420), (432, 431, 446, 447), (425, 424, 439, 440), (418, 568, 433), (372, 432, 447), (426, 425, 440, 441), (419, 418, 433, 434), (427, 426, 441, 442), (420, 419, 434, 435), (428, 427, 442, 443), (421, 420, 435, 436), (429, 428, 443, 444), (422, 421, 436, 437), (430, 429, 444, 445), (423, 422, 437, 438), (431, 430, 445, 446), (424, 423, 438, 439), (436, 435, 450, 451), (444, 443, 458, 459), (437, 436, 451, 452), (445, 444, 459, 460), (438, 437, 452, 453), (446, 445, 460, 461), (439, 438, 453, 454), (447, 446, 461, 462), (440, 439, 454, 455), (433, 568, 448), (372, 447, 462), (441, 440, 455, 456), (434, 433, 448, 449), (442, 441, 456, 457), (435, 434, 449, 450), (443, 442, 457, 458), (455, 454, 469, 470), (448, 568, 463), (372, 462, 477), (456, 455, 470, 471), (449, 448, 463, 464), (457, 456, 471, 472), (450, 449, 464, 465), (458, 457, 472, 473), (451, 450, 465, 466), (459, 458, 473, 474), (452, 451, 466, 467), (460, 459, 474, 475), (453, 452, 467, 468), (461, 460, 475, 476), (454, 453, 468, 469), (462, 461, 476, 477), (474, 473, 488, 489), (467, 466, 481, 482), (475, 474, 489, 490), (468, 467, 482, 483), (476, 475, 490, 491), (469, 468, 483, 484), (477, 476, 491, 492), (470, 469, 484, 485), (463, 568, 478), (372, 477, 492), (471, 470, 485, 486), (464, 463, 478, 479), (472, 471, 486, 487), (465, 464, 479, 480), (473, 472, 487, 488), (466, 465, 480, 481), (478, 568, 493), (372, 492, 507), (486, 485, 500, 501), (479, 478, 493, 494), (487, 486, 501, 502), (480, 479, 494, 495), (488, 487, 502, 503), (481, 480, 495, 496), (489, 488, 503, 504), (482, 481, 496, 497), (490, 489, 504, 505), (483, 482, 497, 498), (491, 490, 505, 506), (484, 483, 498, 499), (492, 491, 506, 507), (485, 484, 499, 500), (497, 496, 511, 512), (505, 504, 519, 520), (498, 497, 512, 513), (506, 505, 520, 521), (499, 498, 513, 514), (507, 506, 521, 522), (500, 499, 514, 515), (493, 568, 508), (372, 507, 522), (501, 500, 515, 516), (494, 493, 508, 509), (502, 501, 516, 517), (495, 494, 509, 510), (503, 502, 517, 518), (496, 495, 510, 511), (504, 503, 518, 519), (516, 515, 530, 531), (509, 508, 523, 524), (517, 516, 531, 532), (510, 509, 524, 525), (518, 517, 532, 533), (511, 510, 525, 526), (519, 518, 533, 534), (512, 511, 526, 527), (520, 519, 534, 535), (513, 512, 527, 528), (521, 520, 535, 536), (514, 513, 528, 529), (522, 521, 536, 537), (515, 514, 529, 530), (508, 568, 523), (372, 522, 537), (535, 534, 549, 550), (528, 527, 542, 543), (536, 535, 550, 551), (529, 528, 543, 544), (537, 536, 551, 552), (530, 529, 544, 545), (523, 568, 538), (372, 537, 552), (531, 530, 545, 546), (524, 523, 538, 539), (532, 531, 546, 547), (525, 524, 539, 540), (533, 532, 547, 548), (526, 525, 540, 541), (534, 533, 548, 549), (527, 526, 541, 542), (547, 546, 561, 562), (540, 539, 554, 555), (548, 547, 562, 563), (541, 540, 555, 556), (549, 548, 563, 564), (542, 541, 556, 557), (550, 549, 564, 565), (543, 542, 557, 558), (551, 550, 565, 566), (544, 543, 558, 559), (552, 551, 566, 567), (545, 544, 559, 560), (538, 568, 553), (372, 552, 567), (546, 545, 560, 561), (539, 538, 553, 554), (566, 565, 581, 582), (559, 558, 574, 575), (567, 566, 582, 583), (560, 559, 575, 576), (553, 568, 569), (372, 567, 583), (561, 560, 576, 577), (554, 553, 569, 570), (562, 561, 577, 578), (555, 554, 570, 571), (563, 562, 578, 579), (556, 555, 571, 572), (564, 563, 579, 580), (557, 556, 572, 573), (565, 564, 580, 581), (558, 557, 573, 574), (571, 570, 585, 586), (579, 578, 593, 594), (572, 571, 586, 587), (580, 579, 594, 595), (573, 572, 587, 588), (581, 580, 595, 596), (574, 573, 588, 589), (582, 581, 596, 597), (575, 574, 589, 590), (583, 582, 597, 598), (576, 575, 590, 591), (569, 568, 584), (372, 583, 598), (577, 576, 591, 592), (570, 569, 584, 585), (578, 577, 592, 593), (590, 589, 604, 605), (598, 597, 612, 613), (591, 590, 605, 606), (584, 568, 599), (372, 598, 613), (592, 591, 606, 607), (585, 584, 599, 600), (593, 592, 607, 608), (586, 585, 600, 601), (594, 593, 608, 609), (587, 586, 601, 602), (595, 594, 609, 610), (588, 587, 602, 603), (596, 595, 610, 611), (589, 588, 603, 604), (597, 596, 611, 612), (609, 608, 623, 624), (602, 601, 616, 617), (610, 609, 624, 625), (603, 602, 617, 618), (611, 610, 625, 626), (604, 603, 618, 619), (612, 611, 626, 627), (605, 604, 619, 620), (613, 612, 627, 628), (606, 605, 620, 621), (599, 568, 614), (372, 613, 628), (607, 606, 621, 622), (600, 599, 614, 615), (608, 607, 622, 623), (601, 600, 615, 616), (628, 627, 642, 643), (621, 620, 635, 636), (614, 568, 629), (372, 628, 643), (622, 621, 636, 637), (615, 614, 629, 630), (623, 622, 637, 638), (616, 615, 630, 631), (624, 623, 638, 639), (617, 616, 631, 632), (625, 624, 639, 640), (618, 617, 632, 633), (626, 625, 640, 641), (619, 618, 633, 634), (627, 626, 641, 642), (620, 619, 634, 635), (632, 631, 646, 647), (640, 639, 654, 655), (633, 632, 647, 648), (641, 640, 655, 656), (634, 633, 648, 649), (642, 641, 656, 657), (635, 634, 649, 650), (643, 642, 657, 658), (636, 635, 650, 651), (629, 568, 644), (372, 643, 658), (637, 636, 651, 652), (630, 629, 644, 645), (638, 637, 652, 653), (631, 630, 645, 646), (639, 638, 653, 654), (651, 650, 665, 666), (644, 568, 659), (372, 658, 673), (652, 651, 666, 667), (645, 644, 659, 660), (653, 652, 667, 668), (646, 645, 660, 661), (654, 653, 668, 669), (647, 646, 661, 662), (655, 654, 669, 670), (648, 647, 662, 663), (656, 655, 670, 671), (649, 648, 663, 664), (657, 656, 671, 672), (650, 649, 664, 665), (658, 657, 672, 673), (670, 669, 684, 685), (663, 662, 677, 678), (671, 670, 685, 686), (664, 663, 678, 679), (672, 671, 686, 687), (665, 664, 679, 680), (673, 672, 687, 688), (666, 665, 680, 681), (659, 568, 674), (372, 673, 688), (667, 666, 681, 682), (660, 659, 674, 675), (668, 667, 682, 683), (661, 660, 675, 676), (669, 668, 683, 684), (662, 661, 676, 677), (372, 688, 703), (682, 681, 696, 697), (675, 674, 689, 690), (683, 682, 697, 698), (676, 675, 690, 691), (684, 683, 698, 699), (677, 676, 691, 692), (685, 684, 699, 700), (678, 677, 692, 693), (686, 685, 700, 701), (679, 678, 693, 694), (687, 686, 701, 702), (680, 679, 694, 695), (688, 687, 702, 703), (681, 680, 695, 696), (674, 568, 689), (701, 700, 715, 716), (694, 693, 708, 709), (702, 701, 716, 717), (695, 694, 709, 710), (703, 702, 717, 718), (696, 695, 710, 711), (689, 568, 704), (372, 703, 718), (697, 696, 711, 712), (690, 689, 704, 705), (698, 697, 712, 713), (691, 690, 705, 706), (699, 698, 713, 714), (692, 691, 706, 707), (700, 699, 714, 715), (693, 692, 707, 708), (705, 704, 719, 720), (713, 712, 727, 728), (706, 705, 720, 721), (714, 713, 728, 729), (707, 706, 721, 722), (715, 714, 729, 730), (708, 707, 722, 723), (716, 715, 730, 731), (709, 708, 723, 724), (717, 716, 731, 732), (710, 709, 724, 725), (718, 717, 732, 733), (711, 710, 725, 726), (704, 568, 719), (372, 718, 733), (712, 711, 726, 727), (724, 723, 738, 739), (732, 731, 746, 747), (725, 724, 739, 740), (733, 732, 747, 748), (726, 725, 740, 741), (719, 568, 734), (372, 733, 748), (727, 726, 741, 742), (720, 719, 734, 735), (728, 727, 742, 743), (721, 720, 735, 736), (729, 728, 743, 744), (722, 721, 736, 737), (730, 729, 744, 745), (723, 722, 737, 738), (731, 730, 745, 746), (743, 742, 757, 758), (736, 735, 750, 751), (744, 743, 758, 759), (737, 736, 751, 752), (745, 744, 759, 760), (738, 737, 752, 753), (746, 745, 760, 761), (739, 738, 753, 754), (747, 746, 761, 762), (740, 739, 754, 755), (748, 747, 762, 763), (741, 740, 755, 756), (734, 568, 749), (372, 748, 763), (742, 741, 756, 757), (735, 734, 749, 750), (762, 761, 776, 777), (755, 754, 769, 770), (763, 762, 777, 778), (756, 755, 770, 771), (749, 568, 764), (372, 763, 778), (757, 756, 771, 772), (750, 749, 764, 765), (758, 757, 772, 773), (751, 750, 765, 766), (759, 758, 773, 774), (752, 751, 766, 767), (760, 759, 774, 775), (753, 752, 767, 768), (761, 760, 775, 776), (754, 753, 768, 769), (779, 780, 796, 795), (785, 790, 805, 803), (779, 783, 784, 780), (780, 784, 785, 781), (781, 785, 786, 782), (783, 779, 782, 786), (789, 790, 794, 793), (783, 786, 789, 787), (785, 784, 788, 790), (783, 787, 801, 799), (791, 793, 794, 792), (787, 789, 793, 791), (790, 788, 792, 794), (788, 787, 791, 792), (795, 796, 798, 797), (781, 782, 797, 798), (780, 781, 798, 796), (782, 779, 795, 797), (800, 799, 801, 802), (787, 788, 802, 801), (784, 783, 799, 800), (788, 784, 800, 802), (804, 803, 805, 806), (789, 786, 804, 806), (790, 789, 806, 805), (786, 785, 803, 804)])
me_cube.polygons.foreach_set('material_index', [1, 1, 1, 1, 1, 1, 1, 1, 1, 1, 1, 1, 1, 1, 1, 1, 1, 1, 1, 1, 1, 1, 1, 1, 1, 1, 1, 1, 1, 1, 1, 1, 1, 1, 1, 1, 1, 1, 1, 1, 0, 0, 0, 0, 0, 0, 0, 0, 0, 0, 0, 0, 0, 0, 0, 0, 0, 0, 0, 0, 1, 1, 1, 0, 0, 0, 0, 1, 1, 1, 1, 1, 1, 1, 1, 1, 1, 1, 1, 1, 1, 1, 1, 1, 1, 1, 1, 1, 1, 1, 1, 1, 1, 1, 1, 1, 1, 1, 1, 1, 1, 1, 1, 1, 0, 0, 0, 0, 0, 0, 0, 0, 0, 0, 1, 1, 1, 0, 0, 0, 0, 1, 1, 1, 1, 1, 0, 0, 0, 0, 0, 0, 0, 0, 0, 0, 1, 1, 1, 1, 1, 1, 1, 1, 1, 1, 1, 1, 1, 1, 1, 1, 1, 1, 1, 1, 1, 1, 1, 1, 1, 1, 1, 1, 1, 1, 1, 1, 1, 1, 0, 1, 1, 1, 1, 1, 1, 1, 1, 1, 1, 1, 1, 1, 1, 1, 1, 1, 1, 1, 1, 1, 1, 1, 1, 1, 1, 1, 1, 1, 1, 1, 1, 0, 0, 0, 0, 0, 0, 0, 0, 0, 0, 0, 0, 0, 0, 0, 0, 0, 0, 0, 0, 0, 0, 0, 0, 0, 0, 0, 0, 0, 0, 0, 1, 1, 1, 1, 1, 1, 1, 1, 1, 1, 1, 1, 1, 1, 1, 1, 1, 1, 1, 1, 1, 1, 1, 1, 1, 1, 1, 1, 1, 1, 1, 1, 1, 0, 0, 0, 0, 0, 0, 0, 0, 0, 0, 0, 0, 0, 0, 0, 0, 0, 0, 0, 0, 0, 0, 0, 0, 0, 0, 0, 0, 0, 0, 0, 0, 0, 0, 0, 0, 0, 0, 0, 0, 0, 0, 0, 0, 0, 0, 0, 0, 0, 0, 0, 0, 0, 0, 0, 0, 0, 0, 0, 0, 0, 0, 0, 0, 0, 0, 0, 0, 0, 0, 0, 0, 0, 0, 0, 0, 0, 0, 0, 0, 0, 0, 0, 0, 0, 0, 0, 0, 0, 0, 0, 0, 0, 0, 0, 0, 0, 0, 0, 0, 0, 0, 0, 0, 0, 0, 0, 0, 0, 0, 0, 0, 0, 0, 0, 0, 0, 0, 0, 0, 0, 0, 0, 0, 0, 0, 0, 0, 0, 0, 0, 0, 0, 0, 0, 0, 0, 0, 0, 0, 0, 0, 0, 0, 0, 0, 0, 0, 0, 0, 0, 0, 0, 0, 0, 0, 0, 0, 0, 0, 0, 0, 0, 0, 0, 0, 0, 0, 0, 0, 0, 0, 0, 0, 0, 0, 0, 0, 0, 0, 0, 0, 0, 0, 0, 0, 0, 0, 0, 0, 0, 0, 0, 0, 0, 0, 0, 0, 0, 0, 0, 0, 0, 0, 0, 0, 0, 0, 0, 0, 0, 0, 0, 0, 0, 0, 0, 0, 0, 0, 0, 0, 0, 0, 0, 0, 0, 0, 0, 0, 0, 0, 0, 0, 0, 0, 0, 0, 0, 0, 0, 0, 0, 0, 0, 0, 0, 0, 0, 0, 0, 0, 0, 0, 0, 0, 0, 0, 0, 0, 0, 0, 0, 0, 0, 0, 0, 0, 0, 0, 0, 0, 0, 0, 0, 0, 0, 0, 0, 0, 0, 0, 0, 0, 0, 0, 0, 0, 0, 0, 0, 0, 0, 0, 0, 0, 0, 0, 0, 0, 0, 0, 0, 0, 0, 0, 0, 0, 0, 0, 0, 0, 0, 0, 0, 0, 0, 0, 0, 0, 0, 0, 0, 0, 0, 0, 0, 0, 0, 0, 0, 0, 0, 0, 0, 0, 0, 0, 0, 0, 0, 0, 0, 0, 0, 0, 0, 0, 0, 0, 0, 0, 0, 0, 0, 0, 0, 0, 0, 0, 0, 0, 0, 0, 0, 0, 0, 0, 0, 0, 0, 0, 0, 0, 0, 0, 0, 0, 0, 0, 0, 0, 0, 0, 0, 0, 0, 0, 0, 0, 0, 0, 0, 0, 0, 0, 0, 0, 0, 0, 0, 0, 0, 0, 0, 0, 0, 0, 0, 0, 0, 0, 0, 0, 0, 0, 0, 0, 0, 0, 0, 0, 0, 0, 0, 0, 0, 0, 0, 0, 0, 0, 0, 0, 0, 0, 0, 0, 0, 0, 0, 0, 0, 0, 0, 0, 0, 0, 0, 0, 0, 0, 0, 0, 0, 0, 0, 0, 0, 0, 0, 0, 0, 0, 0, 0, 0, 0, 0, 0, 0, 0, 0, 0, 0, 0, 0, 0, 0, 0, 0, 0, 0, 0, 0, 0, 0, 0, 0, 0, 0, 0, 0, 0, 0, 0, 0, 0, 0, 0, 0, 0, 0, 0, 0, 0, 0, 0, 0, 0, 0, 0, 0, 0, 1, 1, 1, 1, 0, 0, 0, 0, 0, 0, 0, 0, 0, 0, 0, 0, 1, 0, 0, 0, 1, 0, 0, 0])
me_cube.materials.append(mat_basecolor)
me_cube.materials.append(mat_blueish)
me_cube.materials.append(mat_basecolor_001)
me_cube.materials.append(mat_metalic)
me_cube.use_remesh_preserve_volume = False
me_cube.use_remesh_preserve_attributes = False
me_cube.use_mirror_vertex_groups = False
me_cube.update()
arm_armature = bpy.data.armatures.new('Armature')  # bones are not reproduced

# ---- objects
ob_armature = bpy.data.objects.new('Armature', arm_armature)
ob_cube = bpy.data.objects.new('Cube', me_cube)

# ---- transforms, parenting, visibility, modifiers, constraints
ob_armature.location = (0.0, 0.0, 0.0)
ob_armature.lineart.crease_threshold = 0.0
ob_cube.parent = ob_armature
ob_cube.location = (0.0, 0.0, 0.0)
ob_cube.lock_rotations_4d = False
ob_cube.empty_display_type = 'ARROWS'
ob_cube.lineart.crease_threshold = 0.0
_vg = ob_cube.vertex_groups.new(name='RootBone')
for _i, _w in zip([779, 780, 781, 782, 783, 784, 785, 786, 787, 788, 789, 790, 795, 796, 797, 798, 799, 800, 801, 802, 803, 804, 805, 806], [0.08026, 0.06561, 0.08024, 0.06555, 0.4103, 0.4084, 0.4102, 0.408, 0.006535, 0.004236, 0.003578, 0.005776, 0.0619, 0.05472, 0.05467, 0.06189, 0.1909, 0.1868, 0.03427, 0.04613, 0.189, 0.1848, 0.03244, 0.0446]): _vg.add([_i], _w, 'REPLACE')
_vg = ob_cube.vertex_groups.new(name='Spine1')
for _i, _w in zip([121, 779, 780, 781, 782, 783, 784, 785, 786, 787, 788, 789, 790, 791, 792, 793, 794, 795, 796, 797, 798, 799, 800, 801, 802, 803, 804, 805, 806], [0.0, 0.09265, 0.07527, 0.09275, 0.07532, 1.0, 1.0, 1.0, 1.0, 0.09392, 0.09649, 0.09654, 0.09365, 0.07848, 0.07849, 0.07852, 0.07828, 0.07142, 0.06282, 0.06286, 0.0715, 1.0, 1.0, 1.0, 1.0, 1.0, 1.0, 1.0, 1.0]): _vg.add([_i], _w, 'REPLACE')
_vg = ob_cube.vertex_groups.new(name='RightSholder')
for _i, _w in zip([46, 134, 787, 788, 789, 790, 791, 792, 793, 794, 799, 800, 801, 802], [0.0, 0.0, 0.0, 0.0, 0.0, 0.0, 0.0, 0.0, 0.0, 0.0, 0.0, 0.0, 0.0, 0.0]): _vg.add([_i], _w, 'REPLACE')
_vg = ob_cube.vertex_groups.new(name='RightArm')
for _i, _w in zip([790], [0.0]): _vg.add([_i], _w, 'REPLACE')
_vg = ob_cube.vertex_groups.new(name='RightHand')
for _i, _w in zip([46, 47, 120, 121, 122, 123, 124, 125, 126, 127, 128, 129, 130, 131, 132, 133, 134, 135, 789, 790, 793, 794], [0.0, 0.0, 1.0, 1.0, 1.0, 1.0, 1.0, 1.0, 1.0, 1.0, 1.0, 1.0, 1.0, 1.0, 1.0, 1.0, 1.0, 1.0, 0.0, 0.0, 0.0, 0.0]): _vg.add([_i], _w, 'REPLACE')
_vg = ob_cube.vertex_groups.new(name='LeftSholder')
for _i, _w in zip([47, 125, 132, 134, 135, 787, 788, 789, 790, 791, 792, 793, 794, 801, 802, 803, 804, 805, 806], [0.0, 0.0, 0.0, 0.0, 0.0, 0.0, 0.0, 0.0, 0.0, 0.0, 0.0, 0.0, 0.0, 0.0002856, 0.0, 0.0573, 0.06341, 0.0, 0.0]): _vg.add([_i], _w, 'REPLACE')
_vg = ob_cube.vertex_groups.new(name='LeftArm')
_vg = ob_cube.vertex_groups.new(name='LeftHand')
_vg.add([32, 33, 34, 35, 36, 37, 38, 39, 40, 41, 42, 43, 44, 45, 46, 47], 1.0, 'REPLACE')
_vg = ob_cube.vertex_groups.new(name='Spine2')
for _i, _w in zip([0, 1, 2, 3, 4, 5, 6, 7, 8, 9, 10, 11, 12, 13, 14, 15, 16, 17, 18, 19, 20, 21, 22, 23, 24, 25, 26, 27, 28, 29, 30, 31, 68, 69, 70, 71, 72, 73, 74, 75, 76, 77, 78, 79, 80, 81, 82, 83, 84, 85, 86, 87, 88, 89, 90, 91, 92, 93, 94, 95, 96, 97, 98, 99, 264, 265, 266, 267, 278, 279, 283, 288, 289, 295, 296, 306, 321, 336, 350, 351, 365, 485, 486, 500, 501, 516, 531, 546, 560, 561, 562, 576, 577, 592, 743, 758, 773, 784, 786, 787, 788, 789, 790, 791, 792, 793, 794, 799, 800, 801, 802, 803, 804, 805, 806], [0.04012, 0.04039, 0.04082, 0.04061, 0.04051, 0.0, 0.0, 0.0, 0.0, 0.0, 0.0, 0.0, 0.0, 0.0, 0.0, 0.0, 0.0, 0.0, 0.0, 0.0, 0.0, 0.0, 0.0, 0.0, 0.0, 0.0, 0.0, 0.0, 0.0, 0.0, 0.0, 0.0, 0.09998, 0.1001, 0.1003, 0.1002, 0.1002, 0.0, 0.0, 0.0, 0.0, 0.09548, 0.1002, 0.0, 0.0, 0.0, 0.0, 0.1002, 0.0, 0.0, 0.0, 0.0, 0.09458, 0.1002, 0.0, 0.0, 0.0, 0.0, 0.09683, 0.0, 0.1001, 0.1001, 0.1002, 0.1002, 0.0, 0.0, 0.0, 0.0, 0.0, 0.0, 0.0, 0.0, 0.0, 0.0, 0.0, 0.0, 0.0, 0.0, 0.0, 0.0, 0.0, 0.0, 0.0, 0.0, 0.0, 0.0, 0.0, 0.0, 0.0, 0.0, 0.0, 0.0, 0.0, 0.0, 0.0, 0.0, 0.0, 0.003619, 0.003639, 0.5918, 0.5726, 0.5736, 0.594, 0.4916, 0.4688, 0.4696, 0.4933, 0.2045, 0.1875, 0.5895, 0.5916, 0.2039, 0.1868, 0.5927, 0.5948]): _vg.add([_i], _w, 'REPLACE')
_vg = ob_cube.vertex_groups.new(name='Neck')
for _i, _w in zip([0, 1, 2, 3, 4, 5, 6, 7, 8, 9, 10, 11, 12, 13, 14, 15, 16, 17, 18, 19, 20, 21, 22, 23, 24, 25, 26, 27, 28, 29, 30, 31, 68, 69, 70, 71, 72, 73, 74, 75, 76, 77, 78, 79, 80, 81, 82, 83, 84, 85, 86, 87, 88, 89, 90, 91, 92, 93, 94, 95, 96, 97, 98, 99, 272, 279, 280, 283, 284, 457, 472, 486, 487, 500, 501, 502, 516, 531, 546, 547, 560, 561, 576, 577, 578], [0.0, 0.0, 0.0, 0.0, 0.0, 0.0, 0.0, 0.0, 0.0, 0.0, 0.0, 0.0, 0.0, 0.0, 0.0, 0.0, 0.0, 0.0, 0.0, 0.0, 0.0, 0.0, 0.0, 0.0, 0.0, 0.0, 0.0, 0.0, 0.0, 0.0, 0.0, 0.0, 0.0, 0.0, 0.0, 0.0, 0.0, 0.0, 0.0, 0.0, 0.0, 0.0, 0.0, 0.0, 0.0, 0.0, 0.0, 0.0, 0.0, 0.0, 0.0, 0.0, 0.0, 0.0, 0.0, 0.0, 0.0, 0.0, 0.0, 0.0, 0.0, 0.0, 0.0, 0.0, 0.0, 0.0, 0.0, 0.0, 0.0, 0.0, 0.0, 0.0, 0.0, 0.0, 0.0, 0.0, 0.0, 0.0, 0.0, 0.0, 0.0, 0.0, 0.0, 0.0, 0.0]): _vg.add([_i], _w, 'REPLACE')
_vg = ob_cube.vertex_groups.new(name='Face')
for _i, _w in zip([0, 1, 2, 3, 4, 5, 6, 7, 8, 9, 10, 11, 12, 13, 14, 15, 16, 17, 18, 19, 20, 21, 22, 23, 24, 25, 26, 27, 28, 29, 30, 31, 68, 69, 70, 71, 72, 73, 74, 75, 76, 77, 78, 79, 80, 81, 82, 83, 84, 85, 86, 87, 88, 89, 90, 91, 92, 93, 94, 95, 96, 97, 98, 99, 269, 270, 278, 279, 283, 289, 290, 291, 298, 299, 300, 301, 302, 303, 304, 305, 306, 307, 308, 309, 310, 311, 313, 314, 315, 316, 317, 318, 319, 320, 321, 322, 323, 324, 325, 326, 328, 329, 330, 331, 332, 333, 334, 335, 336, 337, 338, 339, 340, 341, 343, 344, 345, 346, 347, 348, 349, 350, 351, 352, 353, 354, 355, 356, 358, 359, 360, 361, 362, 363, 364, 365, 366, 367, 368, 369, 370, 371, 372, 374, 375, 376, 377, 378, 379, 380, 381, 382, 383, 384, 385, 386, 387, 389, 390, 391, 392, 393, 394, 395, 396, 397, 398, 399, 400, 401, 402, 404, 405, 406, 407, 408, 409, 410, 411, 412, 413, 414, 415, 416, 417, 419, 420, 421, 422, 423, 424, 425, 426, 427, 428, 429, 430, 431, 432, 434, 435, 436, 437, 438, 439, 440, 441, 442, 443, 444, 445, 446, 447, 449, 450, 451, 452, 453, 454, 455, 456, 457, 458, 459, 460, 461, 462, 464, 465, 466, 467, 468, 469, 470, 471, 472, 473, 474, 475, 476, 477, 479, 480, 481, 482, 483, 484, 485, 486, 487, 488, 489, 490, 491, 492, 494, 495, 496, 497, 498, 499, 500, 501, 502, 503, 504, 505, 506, 507, 509, 510, 511, 512, 513, 514, 515, 516, 517, 518, 519, 520, 521, 522, 524, 525, 526, 527, 528, 529, 530, 531, 532, 533, 534, 535, 536, 537, 539, 540, 541, 542, 543, 544, 545, 546, 547, 548, 549, 550, 551, 552, 554, 555, 556, 557, 558, 559, 560, 561, 562, 563, 564, 565, 566, 567, 570, 571, 572, 573, 574, 575, 576, 577, 578, 579, 580, 581, 582, 583, 585, 586, 587, 588, 589, 590, 591, 592, 593, 594, 595, 596, 597, 598, 600, 601, 602, 603, 604, 605, 606, 607, 608, 609, 610, 611, 612, 613, 615, 616, 617, 618, 619, 620, 621, 622, 623, 624, 625, 626, 627, 628, 630, 631, 632, 633, 634, 635, 636, 637, 638, 639, 640, 641, 642, 643, 645, 646, 647, 648, 649, 650, 651, 652, 653, 654, 655, 656, 657, 658, 660, 661, 662, 663, 664, 665, 666, 667, 668, 669, 670, 671, 672, 673, 675, 676, 677, 678, 679, 680, 681, 682, 683, 684, 685, 686, 687, 688, 690, 691, 692, 693, 694, 695, 696, 697, 698, 699, 700, 701, 702, 703, 705, 706, 707, 708, 709, 710, 711, 712, 713, 714, 715, 716, 717, 718, 720, 721, 722, 723, 724, 725, 726, 727, 728, 729, 730, 731, 732, 733, 735, 736, 737, 738, 739, 740, 741, 742, 743, 744, 745, 746, 747, 748, 750, 751, 752, 753, 754, 755, 756, 757, 758, 759, 760, 761, 762, 763, 765, 766, 767, 768, 769, 770, 771, 772, 773, 774, 775, 776, 777, 778], [1.0, 1.0, 1.0, 1.0, 1.0, 1.0, 1.0, 1.0, 1.0, 1.0, 1.0, 1.0, 1.0, 1.0, 1.0, 1.0, 1.0, 1.0, 1.0, 1.0, 1.0, 1.0, 1.0, 1.0, 1.0, 1.0, 1.0, 1.0, 1.0, 1.0, 1.0, 1.0, 1.0, 1.0, 1.0, 1.0, 1.0, 1.0, 1.0, 1.0, 1.0, 1.0, 1.0, 1.0, 1.0, 1.0, 1.0, 1.0, 1.0, 1.0, 1.0, 1.0, 1.0, 1.0, 1.0, 1.0, 1.0, 1.0, 1.0, 1.0, 1.0, 1.0, 1.0, 1.0, 0.0, 0.0, 0.008543, 0.0, 0.09424, 0.04496, 0.1124, 0.01398, 0.02227, 0.06428, 0.1025, 0.1558, 0.2312, 0.3397, 0.4988, 0.6578, 1.0, 1.0, 1.0, 1.0, 0.963, 0.9842, 0.02541, 0.06629, 0.1044, 0.1576, 0.2327, 0.3405, 0.4984, 0.6561, 0.9933, 1.0, 1.0, 1.0, 1.0, 0.9831, 0.02886, 0.06875, 0.1065, 0.1593, 0.234, 0.3411, 0.4976, 0.6539, 1.0, 1.0, 1.0, 1.0, 1.0, 0.9821, 0.03249, 0.07203, 0.1087, 0.1608, 0.2349, 0.3411, 0.4962, 0.651, 1.0, 1.0, 1.0, 1.0, 1.0, 0.9809, 0.03595, 0.07697, 0.1107, 0.1619, 0.2352, 0.3404, 0.4937, 0.6469, 1.0, 1.0, 1.0, 1.0, 1.0, 0.9798, 0.9966, 0.03827, 0.07894, 0.1118, 0.1623, 0.2347, 0.3385, 0.4896, 0.9175, 1.0, 1.0, 1.0, 1.0, 1.0, 0.9787, 0.03918, 0.07845, 0.1118, 0.162, 0.2333, 0.3351, 0.4828, 0.9814, 1.0, 1.0, 1.0, 1.0, 1.0, 0.9777, 0.03885, 0.07508, 0.1109, 0.161, 0.2312, 0.3305, 0.4727, 1.0, 1.0, 1.0, 1.0, 1.0, 1.0, 0.9769, 0.03815, 0.07327, 0.1098, 0.1598, 0.2291, 0.3265, 0.5396, 1.0, 1.0, 1.0, 1.0, 1.0, 1.0, 0.9761, 0.03733, 0.07213, 0.1088, 0.1586, 0.2273, 0.3236, 0.6268, 1.0, 1.0, 1.0, 1.0, 0.9186, 1.0, 0.9755, 0.0364, 0.07126, 0.1079, 0.1575, 0.2258, 0.3215, 0.6733, 0.9683, 1.0, 1.0, 1.0, 1.0, 0.9568, 0.9752, 0.03535, 0.07046, 0.107, 0.1565, 0.2245, 0.3199, 1.0, 1.0, 1.0, 1.0, 1.0, 1.0, 0.9475, 0.975, 0.03414, 0.06964, 0.1061, 0.1554, 0.2234, 0.3187, 1.0, 1.0, 1.0, 1.0, 1.0, 0.9613, 0.9474, 0.975, 0.03273, 0.06875, 0.1051, 0.1543, 0.2223, 0.3177, 1.0, 1.0, 1.0, 1.0, 0.9518, 0.9128, 1.0, 0.9752, 0.03112, 0.06777, 0.104, 0.1532, 0.2211, 0.3167, 1.0, 1.0, 1.0, 1.0, 1.0, 1.0, 1.0, 0.9757, 0.02932, 0.06669, 0.1028, 0.1519, 0.2199, 0.3158, 1.0, 1.0, 1.0, 1.0, 1.0, 1.0, 1.0, 0.9763, 0.02735, 0.06552, 0.1015, 0.1506, 0.2187, 0.315, 1.0, 1.0, 1.0, 1.0, 1.0, 1.0, 1.0, 0.9771, 0.02526, 0.06431, 0.1002, 0.1493, 0.2176, 0.3143, 1.0, 1.0, 1.0, 1.0, 1.0, 1.0, 1.0, 0.9781, 0.02311, 0.06307, 0.09888, 0.148, 0.2165, 0.3137, 1.0, 1.0, 1.0, 1.0, 1.0, 1.0, 0.9532, 0.9792, 0.02096, 0.06187, 0.09764, 0.1468, 0.2156, 0.3134, 1.0, 1.0, 1.0, 1.0, 1.0, 1.0, 0.9549, 0.9803, 0.01889, 0.06074, 0.09654, 0.1459, 0.2151, 0.3137, 1.0, 1.0, 1.0, 1.0, 1.0, 1.0, 0.9568, 0.9815, 0.01698, 0.05976, 0.09566, 0.1453, 0.2151, 0.3147, 1.0, 1.0, 1.0, 1.0, 0.9158, 1.0, 0.9586, 0.9827, 0.01531, 0.05895, 0.09504, 0.1452, 0.2158, 0.3169, 0.4645, 1.0, 1.0, 1.0, 1.0, 1.0, 0.9604, 0.9838, 0.01396, 0.05835, 0.09472, 0.1455, 0.2173, 0.3205, 0.4718, 1.0, 1.0, 1.0, 1.0, 1.0, 0.9621, 0.9848, 0.01298, 0.05799, 0.09469, 0.1461, 0.2192, 0.3252, 0.4825, 1.0, 1.0, 1.0, 1.0, 1.0, 0.9636, 0.9857, 0.01244, 0.05787, 0.0949, 0.1469, 0.2212, 0.3291, 0.4895, 0.9047, 1.0, 1.0, 1.0, 1.0, 0.9648, 0.9863, 0.01237, 0.05801, 0.09532, 0.1478, 0.2228, 0.3318, 0.4937, 0.8047, 1.0, 1.0, 1.0, 1.0, 0.9656, 0.9868, 0.0128, 0.0584, 0.09596, 0.1488, 0.2242, 0.3337, 0.4961, 0.6582, 1.0, 1.0, 1.0, 1.0, 1.0, 0.9869, 0.01375, 0.05906, 0.09682, 0.1499, 0.2255, 0.3352, 0.4975, 1.0, 1.0, 1.0, 1.0, 1.0, 1.0, 0.9868, 0.01519, 0.05998, 0.09791, 0.1511, 0.2269, 0.3364, 0.4983, 0.6785, 1.0, 1.0, 1.0, 1.0, 1.0, 0.9864, 0.01712, 0.06115, 0.09924, 0.1525, 0.2282, 0.3376, 0.4987, 0.6598, 1.0, 1.0, 1.0, 1.0, 0.9656, 0.9859, 0.01949, 0.06259, 0.1008, 0.1541, 0.2297, 0.3386, 0.4989, 0.659, 1.0, 1.0, 1.0, 1.0, 0.9642, 0.9851]): _vg.add([_i], _w, 'REPLACE')
_vg = ob_cube.vertex_groups.new(name='Head')
for _i, _w in zip([5, 6, 7, 8, 9, 10, 11, 12, 16, 18, 19, 20, 21, 23, 24, 25, 26, 68, 69, 70, 71, 72, 73, 74, 78, 80, 81, 83, 86, 87, 88, 89, 95, 96, 97, 98, 136, 137, 138, 139, 140, 141, 142, 143, 144, 145, 146, 147, 148, 149, 150, 151, 152, 153, 154, 155, 156, 157, 158, 159, 160, 161, 162, 163, 164, 165, 166, 167, 168, 169, 170, 171, 172, 173, 174, 175, 176, 177, 178, 179, 180, 181, 182, 183, 184, 185, 186, 187, 188, 189, 190, 191, 192, 193, 194, 195, 196, 197, 198, 199, 200, 201, 202, 203, 204, 205, 206, 207, 208, 209, 210, 211, 212, 213, 214, 215, 216, 217, 218, 219, 220, 221, 222, 223, 224, 225, 226, 227, 228, 229, 230, 231, 232, 233, 234, 235, 236, 237, 238, 239, 240, 241, 242, 243, 244, 245, 246, 247, 248, 249, 250, 251, 252, 253, 254, 255, 256, 257, 258, 259, 260, 261, 262, 263, 264, 265, 266, 267, 268, 269, 270, 271, 272, 273, 274, 275, 276, 277, 278, 279, 280, 281, 282, 283, 284, 285, 286, 287, 288, 289, 290, 291, 292, 293, 294, 295, 296, 297, 298, 299, 300, 301, 302, 303, 304, 305, 306, 307, 308, 309, 310, 312, 313, 314, 315, 316, 317, 318, 319, 320, 321, 322, 323, 324, 325, 327, 328, 329, 330, 331, 332, 333, 334, 335, 336, 337, 338, 339, 340, 342, 343, 344, 345, 346, 347, 348, 349, 350, 351, 352, 353, 354, 355, 357, 358, 359, 360, 361, 362, 363, 364, 365, 366, 367, 368, 369, 370, 373, 374, 375, 376, 377, 378, 379, 380, 381, 382, 383, 384, 385, 386, 388, 389, 390, 391, 392, 393, 394, 395, 396, 397, 398, 399, 400, 401, 403, 404, 405, 406, 407, 408, 409, 410, 411, 412, 413, 414, 415, 416, 418, 419, 420, 421, 422, 423, 424, 425, 426, 427, 428, 429, 430, 431, 433, 434, 435, 436, 437, 438, 439, 440, 441, 442, 443, 444, 445, 446, 448, 449, 450, 451, 452, 453, 454, 455, 456, 457, 458, 459, 460, 461, 463, 464, 465, 466, 467, 468, 469, 470, 471, 472, 473, 474, 475, 476, 477, 478, 479, 480, 481, 482, 483, 484, 485, 486, 487, 488, 489, 490, 491, 493, 494, 495, 496, 497, 498, 499, 500, 501, 502, 503, 504, 505, 506, 508, 509, 510, 511, 512, 513, 514, 515, 516, 517, 518, 519, 520, 521, 523, 524, 525, 526, 527, 528, 529, 530, 531, 532, 533, 534, 535, 536, 538, 539, 540, 541, 542, 543, 544, 545, 546, 547, 548, 549, 550, 551, 553, 554, 555, 556, 557, 558, 559, 560, 561, 562, 563, 564, 565, 566, 568, 569, 570, 571, 572, 573, 574, 575, 576, 577, 578, 579, 580, 581, 582, 584, 585, 586, 587, 588, 589, 590, 591, 592, 593, 594, 595, 596, 597, 599, 600, 601, 602, 603, 604, 605, 606, 607, 608, 609, 610, 611, 612, 614, 615, 616, 617, 618, 619, 620, 621, 622, 623, 624, 625, 626, 627, 629, 630, 631, 632, 633, 634, 635, 636, 637, 638, 639, 640, 641, 642, 644, 645, 646, 647, 648, 649, 650, 651, 652, 653, 654, 655, 656, 657, 659, 660, 661, 662, 663, 664, 665, 666, 667, 668, 669, 670, 671, 672, 674, 675, 676, 677, 678, 679, 680, 681, 682, 683, 684, 685, 686, 687, 689, 690, 691, 692, 693, 694, 695, 696, 697, 698, 699, 700, 701, 702, 704, 705, 706, 707, 708, 709, 710, 711, 712, 713, 714, 715, 716, 717, 719, 720, 721, 722, 723, 724, 725, 726, 727, 728, 729, 730, 731, 732, 734, 735, 736, 737, 738, 739, 740, 741, 742, 743, 744, 745, 746, 747, 749, 750, 751, 752, 753, 754, 755, 756, 757, 758, 759, 760, 761, 762, 764, 765, 766, 767, 768, 769, 770, 771, 772, 773, 774, 775, 776, 777], [0.0, 0.0, 0.0, 0.0, 0.0, 0.0, 0.0, 0.0, 0.0, 0.0, 0.0, 0.0, 0.0, 0.0, 0.0, 0.0, 0.0, 0.0, 0.0, 0.0, 0.0, 0.0, 0.0, 0.0, 0.0, 0.0, 0.0, 0.0, 0.0, 0.0, 0.0, 0.0, 0.0, 0.0, 0.0, 0.0, 0.9846, 0.9847, 0.9847, 0.9847, 0.9848, 0.9847, 0.9849, 0.9847, 0.985, 0.9847, 0.985, 0.9847, 0.985, 0.9847, 0.985, 0.9846, 0.985, 0.9846, 0.9849, 0.9846, 0.9848, 0.9846, 0.9847, 0.9846, 0.9846, 0.9846, 0.9845, 0.9846, 0.9843, 0.9845, 0.9842, 0.9845, 0.984, 0.9845, 0.9838, 0.9845, 0.9835, 0.9845, 0.9833, 0.9845, 0.9831, 0.9845, 0.9829, 0.9845, 0.9828, 0.9845, 0.9829, 0.9845, 0.9829, 0.9845, 0.9832, 0.9845, 0.9834, 0.9846, 0.9837, 0.9846, 0.9839, 0.9846, 0.9841, 0.9847, 0.9843, 0.9847, 0.9845, 0.9847, 0.9846, 0.9846, 0.9846, 0.9846, 0.9846, 0.9846, 0.9846, 0.9846, 0.9846, 0.9846, 0.9846, 0.9846, 0.9846, 0.9846, 0.9846, 0.9846, 0.9846, 0.9846, 0.9846, 0.9846, 0.9846, 0.9846, 0.9846, 0.9846, 0.9846, 0.9846, 0.9846, 0.9846, 0.9846, 0.9846, 0.9846, 0.9846, 0.9846, 0.9846, 0.9846, 0.9846, 0.9846, 0.9846, 0.9846, 0.9846, 0.9846, 0.9846, 0.9846, 0.9846, 0.9846, 0.9846, 0.9846, 0.9846, 0.9846, 0.9846, 0.9846, 0.9846, 0.9846, 0.9846, 0.9846, 0.9846, 0.9846, 0.9846, 0.9846, 0.9846, 0.9846, 0.9846, 0.9846, 0.9846, 1.0, 1.0, 1.0, 1.0, 1.0, 1.0, 1.0, 1.0, 1.0, 1.0, 1.0, 1.0, 1.0, 1.0, 0.9904, 1.0, 1.0, 1.0, 1.0, 1.0, 1.0, 1.0, 1.0, 1.0, 1.0, 1.0, 1.0, 1.0, 1.0, 1.0, 1.0, 1.0, 1.0, 0.9848, 0.9639, 0.9357, 0.8975, 0.8442, 0.7688, 0.6603, 0.5012, 0.3422, 0.2337, 0.1581, 0.1043, 0.06548, 0.02398, 0.9838, 0.9623, 0.9337, 0.8956, 0.8424, 0.7673, 0.6595, 0.5016, 0.3439, 0.2359, 0.1603, 0.1064, 0.06727, 0.02684, 0.9828, 0.9606, 0.9312, 0.8935, 0.8407, 0.766, 0.6589, 0.5024, 0.3461, 0.2386, 0.163, 0.1088, 0.06932, 0.03003, 0.9818, 0.9588, 0.928, 0.8913, 0.8392, 0.7651, 0.6589, 0.5038, 0.349, 0.242, 0.1663, 0.1117, 0.07162, 0.03346, 0.9809, 0.957, 0.923, 0.8893, 0.8381, 0.7648, 0.6596, 0.5063, 0.3531, 0.2464, 0.1703, 0.115, 0.07412, 0.03704, 0.9802, 0.9559, 0.9211, 0.8882, 0.8377, 0.7653, 0.6615, 0.5104, 0.3596, 0.2525, 0.1752, 0.1186, 0.07677, 0.04063, 0.9796, 0.9554, 0.9215, 0.8882, 0.838, 0.7667, 0.6649, 0.5172, 0.3711, 0.2612, 0.1812, 0.1227, 0.07947, 0.04413, 0.9792, 0.9556, 0.9249, 0.8891, 0.839, 0.7688, 0.6695, 0.5273, 0.3958, 0.273, 0.1878, 0.1268, 0.08206, 0.04736, 0.979, 0.9559, 0.9267, 0.8902, 0.8402, 0.7709, 0.6735, 0.5344, 0.4076, 0.2815, 0.1934, 0.1304, 0.08438, 0.05009, 0.9789, 0.9563, 0.9279, 0.8912, 0.8414, 0.7727, 0.6764, 0.5389, 0.4141, 0.2871, 0.1976, 0.1333, 0.08626, 0.05122, 0.979, 0.9568, 0.9287, 0.8921, 0.8425, 0.7742, 0.6785, 0.5418, 0.4178, 0.2906, 0.2004, 0.1353, 0.08763, 0.05204, 0.9792, 0.9573, 0.9295, 0.893, 0.8435, 0.7755, 0.6801, 0.5436, 0.4201, 0.2927, 0.2021, 0.1366, 0.08847, 0.05251, 5.164e-05, 0.9795, 0.9579, 0.9304, 0.8939, 0.8446, 0.7766, 0.6813, 0.5448, 0.4128, 0.2937, 0.2029, 0.1372, 0.08879, 0.05262, 0.9799, 0.9586, 0.9312, 0.8949, 0.8457, 0.7777, 0.6823, 0.5455, 0.4219, 0.294, 0.203, 0.1371, 0.08862, 0.05238, 0.9805, 0.9594, 0.9322, 0.896, 0.8468, 0.7789, 0.6833, 0.5459, 0.422, 0.2936, 0.2024, 0.1365, 0.08799, 0.05181, 0.9811, 0.9603, 0.9333, 0.8972, 0.8481, 0.7801, 0.6842, 0.5461, 0.4217, 0.2928, 0.2013, 0.1353, 0.08695, 0.05093, 0.9818, 0.9613, 0.9345, 0.8985, 0.8494, 0.7813, 0.685, 0.5461, 0.4211, 0.2915, 0.1998, 0.1338, 0.08555, 0.04954, 0.9826, 0.9624, 0.9357, 0.8998, 0.8507, 0.7824, 0.6857, 0.5459, 0.4201, 0.2897, 0.1978, 0.1318, 0.08382, 0.04675, 0.997, 0.9834, 0.9634, 0.9369, 0.9011, 0.852, 0.7835, 0.6863, 0.5453, 0.4186, 0.2875, 0.1953, 0.1295, 0.08181, 0.04357, 0.9842, 0.9645, 0.9381, 0.9024, 0.8532, 0.7844, 0.6866, 0.5444, 0.4166, 0.2847, 0.1924, 0.1268, 0.07955, 0.0401, 0.9851, 0.9656, 0.9393, 0.9035, 0.8541, 0.7849, 0.6863, 0.5427, 0.4137, 0.2811, 0.1889, 0.1238, 0.07709, 0.03645, 0.9858, 0.9665, 0.9402, 0.9043, 0.8547, 0.7849, 0.6853, 0.54, 0.4093, 0.2764, 0.1847, 0.1203, 0.07449, 0.03275, 0.9866, 0.9673, 0.9411, 0.905, 0.8548, 0.7842, 0.6831, 0.5355, 0.4023, 0.2698, 0.1795, 0.1166, 0.07182, 0.02913, 0.9872, 0.968, 0.9416, 0.9053, 0.8545, 0.7827, 0.6795, 0.5282, 0.3895, 0.2605, 0.1734, 0.1125, 0.06919, 0.02577, 0.9877, 0.9685, 0.942, 0.9053, 0.8539, 0.7808, 0.6748, 0.5175, 0.3624, 0.2482, 0.1667, 0.1086, 0.06678, 0.02282, 0.988, 0.9688, 0.9421, 0.9051, 0.8531, 0.7788, 0.6709, 0.5105, 0.3507, 0.2397, 0.1613, 0.1053, 0.06476, 0.02045, 0.9882, 0.9688, 0.942, 0.9047, 0.8522, 0.7772, 0.6682, 0.5063, 0.3448, 0.2347, 0.1577, 0.1028, 0.06327, 0.01878, 0.9881, 0.9686, 0.9416, 0.904, 0.8512, 0.7758, 0.6663, 0.5039, 0.3418, 0.2319, 0.1555, 0.1013, 0.06237, 0.01787, 0.9878, 0.9681, 0.9409, 0.9032, 0.8501, 0.7745, 0.6648, 0.5025, 0.3404, 0.2306, 0.1545, 0.1007, 0.06203, 0.01774, 0.9873, 0.9674, 0.94, 0.9021, 0.8489, 0.7731, 0.6636, 0.5017, 0.34, 0.2304, 0.1544, 0.1008, 0.06224, 0.01835, 0.9866, 0.9664, 0.9388, 0.9008, 0.8475, 0.7718, 0.6624, 0.5013, 0.3402, 0.2309, 0.1551, 0.1014, 0.06292, 0.01965, 0.9858, 0.9653, 0.9374, 0.8992, 0.8459, 0.7703, 0.6614, 0.5011, 0.341, 0.2321, 0.1563, 0.1026, 0.06402, 0.02156]): _vg.add([_i], _w, 'REPLACE')
_vg = ob_cube.vertex_groups.new(name='RightThigh')
for _i, _w in zip([32, 33, 35, 41, 44, 45, 120, 121, 123, 133, 779, 780, 781, 782, 783, 784, 785, 786, 795, 796, 797, 798, 799, 800], [0.0, 0.0, 0.0, 0.0, 0.0, 0.0, 0.0, 0.0, 0.0, 0.0, 0.0, 0.0, 0.0, 0.0, 0.0, 0.0, 0.0, 0.0, 0.0, 0.0, 0.0, 0.0, 0.01824, 0.02069]): _vg.add([_i], _w, 'REPLACE')
_vg = ob_cube.vertex_groups.new(name='RightKnee')
_vg = ob_cube.vertex_groups.new(name='RightLeg')
for _i, _w in zip([102, 103, 106, 107, 112, 114, 116, 117, 118, 119], [0.4012, 0.1619, 0.391, 0.1657, 0.0217, 0.04277, 0.07913, 0.415, 0.4328, 0.09422]): _vg.add([_i], _w, 'REPLACE')
_vg = ob_cube.vertex_groups.new(name='RightFoot')
for _i, _w in zip([100, 101, 102, 103, 104, 105, 106, 107, 108, 109, 110, 111, 112, 113, 114, 115, 116, 117, 118, 119], [0.9924, 0.9969, 1.0, 1.0, 0.9873, 0.9943, 1.0, 1.0, 0.9963, 0.9979, 0.9961, 0.9931, 0.9641, 0.9896, 0.9536, 0.9835, 0.9209, 1.0, 1.0, 1.0]): _vg.add([_i], _w, 'REPLACE')
_vg = ob_cube.vertex_groups.new(name='LeftThight')
for _i, _w in zip([32, 33, 44, 62, 63, 113, 116, 121, 122, 123, 126, 133, 272, 274, 275, 287, 288, 289, 441, 442, 443, 444, 458, 459, 460, 474, 475, 476, 490, 491, 505, 506, 520, 521, 535, 536, 550, 551, 565, 566, 580, 581, 582, 595, 596, 608, 609, 610, 611, 621, 622, 623, 624, 625, 779, 780, 781, 782, 783, 784, 785, 786, 795, 796, 797, 798, 803, 804], [0.0, 0.0, 0.0, 0.0, 0.0, 0.0, 0.0, 0.0, 0.0, 0.0, 0.0, 0.0, 0.0, 0.0, 0.0, 0.0, 0.0, 0.0, 0.0, 0.0, 0.0, 0.0, 0.0, 0.0, 0.0, 0.0, 0.0, 0.0, 0.0, 0.0, 0.0, 0.0, 0.0, 0.0, 0.0, 0.0, 0.0, 0.0, 0.0, 0.0, 0.0, 0.0, 0.0, 0.0, 0.0, 0.0, 0.0, 0.0, 0.0, 0.0, 0.0, 0.0, 0.0, 0.0, 0.0, 0.0, 0.0, 0.0, 0.0, 0.0, 0.0, 0.0, 0.0, 0.0, 0.0, 0.0, 0.01746, 0.02009]): _vg.add([_i], _w, 'REPLACE')
_vg = ob_cube.vertex_groups.new(name='LeftKnee')
_vg = ob_cube.vertex_groups.new(name='LeftLeg')
for _i, _w in zip([50, 51, 54, 55, 60, 62, 64, 65, 66, 67], [0.3911, 0.1656, 0.3952, 0.1555, 0.04258, 0.02168, 0.09413, 0.4322, 0.4149, 0.07824]): _vg.add([_i], _w, 'REPLACE')
_vg = ob_cube.vertex_groups.new(name='LeftFoot')
for _i, _w in zip([48, 49, 50, 51, 52, 53, 54, 55, 56, 57, 58, 59, 60, 61, 62, 63, 64, 65, 66, 67, 102, 106, 118], [0.9879, 0.9941, 1.0, 1.0, 0.9921, 0.997, 1.0, 1.0, 0.9936, 0.9959, 0.9981, 0.9961, 1.0, 1.0, 0.964, 0.9897, 1.0, 1.0, 1.0, 1.0, 0.0, 0.0, 0.0]): _vg.add([_i], _w, 'REPLACE')
_m = ob_cube.modifiers.new('Armature', 'ARMATURE')
_m.object = ob_armature

# ---- collection membership
col_collection_1.objects.link(ob_armature)
col_collection_1.objects.link(ob_cube)

# ---- scene / render settings (as saved in the file)
scene.frame_start = 1; scene.frame_end = 40; scene.frame_set(5)
scene.render.engine = 'BLENDER_EEVEE_NEXT'
scene.render.resolution_percentage = 50
scene.render.dither_intensity = 0.0
scene.cycles.use_denoising = False
scene.cycles.samples = 128
scene.cycles.sampling_pattern = 'TABULATED_SOBOL'
scene.cycles.light_sampling_threshold = 0.0
scene.cycles.use_adaptive_sampling = False
scene.cycles.use_light_tree = False
scene.cycles.blur_glossy = 0.0
scene.cycles.sample_clamp_indirect = 0.0
scene.view_settings.view_transform = 'Standard'
bpy.context.view_layer.update()

# ---- added for rendering (the .blend has no active camera and no usable light): camera, sun
cam_auto = bpy.data.cameras.new('AutoCamera')
cam_auto.lens = 50.0
cam_auto.sensor_width = 36.0
cam_auto.clip_end = 1000.0
ob_auto_camera = bpy.data.objects.new('AutoCamera', cam_auto)
scene.collection.objects.link(ob_auto_camera)
ob_auto_camera.location = (9.04824, -10.8049, 11.3777)
ob_auto_camera.rotation_euler = (1.09748, -7.21219e-08, 0.694738)
scene.camera = ob_auto_camera
light_auto_sun = bpy.data.lights.new('AutoSun', 'SUN')
light_auto_sun.energy = 3.0
light_auto_sun.angle = 0.0523599
ob_auto_sun = bpy.data.objects.new('AutoSun', light_auto_sun)
scene.collection.objects.link(ob_auto_sun)
ob_auto_sun.rotation_euler = (0.872665, 0.174533, 0.523599)
bpy.context.view_layer.update()
